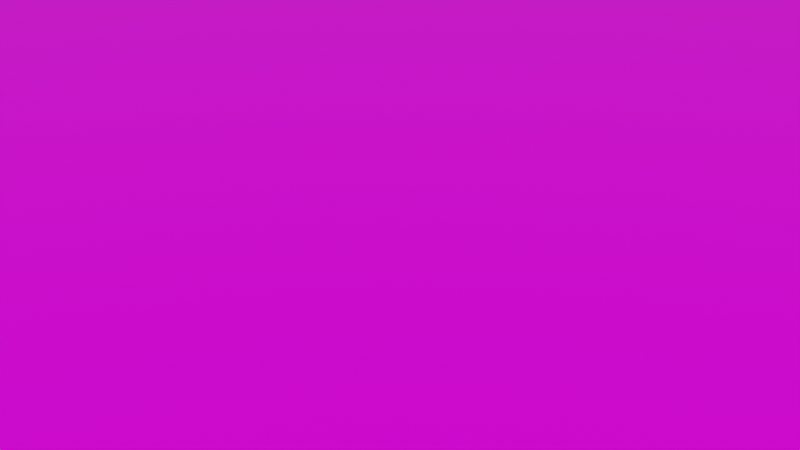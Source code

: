 # Source: arena-parcial-3.blend  (saved by Blender 2.92.15; exported with 4.5.12 LTS)
import bpy
from mathutils import Matrix  # noqa: F401  (used for matrix-valued properties, if any)

bpy.ops.wm.read_factory_settings(use_empty=True)
scene = bpy.context.scene
scene.name = 'Scene'

# ---- collections
col_collection = bpy.data.collections.new('Collection'); scene.collection.children.link(col_collection)

# ---- images (referenced by path relative to the original .blend; pixels are not part of the script)
import os
ASSET_DIR = os.environ.get("B2B_ASSET_DIR", "")  # directory of the original .blend (textures are referenced by path, not embedded)
HERE = os.path.dirname(os.path.abspath(__file__))  # packed textures are extracted next to this script under _unpacked/

def load_image(name, relpath, width, height, colorspace="sRGB"):
    """Load a texture the original file referenced (path relative to the .blend, or extracted next to this script)."""
    p = next((c for c in (os.path.join(HERE, relpath), os.path.join(ASSET_DIR, relpath)) if relpath and os.path.exists(c)), "")
    if p:
        img = bpy.data.images.load(p, check_existing=True)
        img.name = name
    else:  # same state as the original file: an image datablock whose file is absent (Cycles renders it pink)
        img = bpy.data.images.new(name, width, height)
        img.source = "FILE"
        img.filepath = "//" + (relpath or name)
    img.colorspace_settings.name = colorspace
    return img
img_floor_tiles_06_disp_8k_jpg = load_image('floor_tiles_06_disp_8k.jpg', 'Textures/floor_tiles_06_8k_jpg/floor_tiles_06_disp_8k.jpg', 1024, 1024, 'Non-Color')
img_floor_tiles_06_diff_8k_jpg = load_image('floor_tiles_06_diff_8k.jpg', 'Textures/floor_tiles_06_8k_jpg/floor_tiles_06_diff_8k.jpg', 1024, 1024, 'sRGB')
img_floor_tiles_06_spec_8k_jpg = load_image('floor_tiles_06_spec_8k.jpg', 'Textures/floor_tiles_06_8k_jpg/floor_tiles_06_spec_8k.jpg', 1024, 1024, 'Non-Color')
img_floor_tiles_06_rough_8k_jpg = load_image('floor_tiles_06_rough_8k.jpg', 'Textures/floor_tiles_06_8k_jpg/floor_tiles_06_rough_8k.jpg', 1024, 1024, 'Non-Color')
img_floor_tiles_06_nor_8k_jpg = load_image('floor_tiles_06_nor_8k.jpg', 'Textures/floor_tiles_06_8k_jpg/floor_tiles_06_nor_8k.jpg', 1024, 1024, 'Non-Color')

# ---- materials (node trees are filled in below, after node groups)
mat_material_004 = bpy.data.materials.new('Material.004')
mat_material_004.use_transparent_shadow = False

# ---- material node trees
mat_material_004.use_nodes = True; mat_material_004.node_tree.nodes.clear()
_N = mat_material_004.node_tree.nodes; _L = mat_material_004.node_tree.links
n0 = _N.new('NodeFrame'); n0.name = 'Frame'; n0.location = (-1205, 191)
n0.label = 'Mapping'
n0.width = 400
n1 = _N.new('NodeFrame'); n1.name = 'Frame.001'; n1.location = (-563, 391)
n1.label = 'Textures'
n1.width = 358
n2 = _N.new('ShaderNodeOutputMaterial'); n2.name = 'Material Output'; n2.location = (300, 300)
n3 = _N.new('ShaderNodeBsdfPrincipled'); n3.name = 'Principled BSDF'; n3.location = (10, 300)
n3.distribution = 'GGX'
n3.subsurface_method = 'BURLEY'
n3.inputs[3].default_value = 1.45
n3.inputs[27].default_value = (0.0, 0.0, 0.0, 1.0)
n3.inputs[28].default_value = 1.0
n4 = _N.new('ShaderNodeTexImage'); n4.name = 'Image Texture'; n4.location = (88, -1150)
n4.label = 'Displacement'
n4.image = img_floor_tiles_06_disp_8k_jpg
n5 = _N.new('ShaderNodeDisplacement'); n5.name = 'Displacement'; n5.location = (75, -399)
n5.inputs[1].default_value = 0.0
n5.inputs[2].default_value = 0.0
n6 = _N.new('ShaderNodeTexImage'); n6.name = 'Image Texture.001'; n6.location = (88, -30)
n6.label = 'Base Color'
n6.image = img_floor_tiles_06_diff_8k_jpg
n7 = _N.new('ShaderNodeTexImage'); n7.name = 'Image Texture.002'; n7.location = (88, -310)
n7.label = 'Specular'
n7.image = img_floor_tiles_06_spec_8k_jpg
n8 = _N.new('ShaderNodeTexImage'); n8.name = 'Image Texture.003'; n8.location = (88, -590)
n8.label = 'Roughness'
n8.image = img_floor_tiles_06_rough_8k_jpg
n9 = _N.new('ShaderNodeTexImage'); n9.name = 'Image Texture.004'; n9.location = (88, -870)
n9.label = 'Normal'
n9.image = img_floor_tiles_06_nor_8k_jpg
n10 = _N.new('ShaderNodeNormalMap'); n10.name = 'Normal Map'; n10.location = (-175, -479)
n11 = _N.new('ShaderNodeMapping'); n11.name = 'Mapping'; n11.location = (230, -30)
n11.inputs[1].default_value = (0.0, 16.8, 0.0)
n11.inputs[3].default_value = (16.0, 13.0, 1.0)
n12 = _N.new('NodeReroute'); n12.name = 'Reroute'; n12.location = (38, -700)
n12.width = 16
n12.socket_idname = 'NodeSocketVector'
n13 = _N.new('ShaderNodeTexCoord'); n13.name = 'Texture Coordinate'; n13.location = (30, -30)
n4.parent = n1
n6.parent = n1
n7.parent = n1
n8.parent = n1
n9.parent = n1
n11.parent = n0
n12.parent = n1
n13.parent = n0
_L.new(n3.outputs[0], n2.inputs[0])
_L.new(n4.outputs[0], n5.inputs[0])
_L.new(n5.outputs[0], n2.inputs[2])
_L.new(n6.outputs[0], n3.inputs[0])
_L.new(n7.outputs[0], n3.inputs[13])
_L.new(n8.outputs[0], n3.inputs[2])
_L.new(n9.outputs[0], n10.inputs[1])
_L.new(n10.outputs[0], n3.inputs[5])
_L.new(n12.outputs[0], n6.inputs[0])
_L.new(n12.outputs[0], n7.inputs[0])
_L.new(n12.outputs[0], n8.inputs[0])
_L.new(n12.outputs[0], n9.inputs[0])
_L.new(n12.outputs[0], n4.inputs[0])
_L.new(n11.outputs[0], n12.inputs[0])
_L.new(n13.outputs[2], n11.inputs[0])
n2.is_active_output = True

# ---- world
world_world = bpy.data.worlds.new('World'); scene.world = world_world
world_world.use_nodes = True; world_world.node_tree.nodes.clear()
_N = world_world.node_tree.nodes; _L = world_world.node_tree.links
n0 = _N.new('ShaderNodeOutputWorld'); n0.name = 'World Output'; n0.location = (300, 300)
n1 = _N.new('ShaderNodeBackground'); n1.name = 'Background'; n1.location = (10, 300)
n1.inputs[0].default_value = (0.05088, 0.05088, 0.05088, 1.0)
_L.new(n1.outputs[0], n0.inputs[0])
n0.is_active_output = True
world_world.color = (0.05088, 0.05088, 0.05088)
world_world.use_sun_shadow = False
world_world.sun_shadow_jitter_overblur = 0.0

# ---- cameras
cam_camera = bpy.data.cameras.new('Camera')
cam_camera.clip_end = 100.0
cam_camera.ortho_scale = 7.314

# ---- lights
light_light = bpy.data.lights.new('Light', 'SUN')
light_light.transmission_factor = 0.0
light_light.angle = 0.1993
light_light.energy = 3.0
light_light.shadow_soft_size = 0.1
light_light.shadow_cascade_max_distance = 1000.0

# ---- meshes
me_cube = bpy.data.meshes.new('Cube')
me_cube.from_pydata([(1.0, 1.0, -1.0), (1.0, -1.0, -1.0), (-1.0, 1.0, -1.0), (-1.0, -1.0, -1.0), (0.9462, 0.9462, 1.0), (1.0, 1.0, -1.0), (0.9462, -0.9462, 1.0), (1.0, -1.0, -1.0), (-0.9462, 0.9462, 1.0), (-1.0, 1.0, -1.0), (-0.9462, -0.9462, 1.0), (-1.0, -1.0, -1.0), (1.0, -1.0, 1.0), (-1.0, -1.0, 1.0), (1.0, 1.0, 1.0), (-1.0, 1.0, 1.0), (1.0, -1.0, 1.0), (-1.0, -1.0, 1.0), (1.0, 1.0, 1.0), (-1.0, 1.0, 1.0), (1.0, -1.0, 1.0), (-1.0, -1.0, 1.0), (1.0, 1.0, 1.0), (-1.0, 1.0, 1.0), (0.9462, -0.9462, 0.8998), (-0.9462, -0.9462, 0.8998), (0.9462, 0.9462, 0.8998), (-0.9462, 0.9462, 0.8998), (0.8824, 1.0, -1.0), (0.7647, 1.0, -1.0), (0.6471, 1.0, -1.0), (0.5294, 1.0, -1.0), (0.4118, 1.0, -1.0), (0.2941, 1.0, -1.0), (0.1765, 1.0, -1.0), (0.05882, 1.0, -1.0), (-0.05882, 1.0, -1.0), (-0.1765, 1.0, -1.0), (-0.2941, 1.0, -1.0), (-0.4118, 1.0, -1.0), (-0.5294, 1.0, -1.0), (-0.6471, 1.0, -1.0), (-0.7647, 1.0, -1.0), (-0.8824, 1.0, -1.0), (0.8824, -1.0, 1.0), (0.7647, -1.0, 1.0), (0.6471, -1.0, 1.0), (0.5294, -1.0, 1.0), (0.4118, -1.0, 1.0), (0.2941, -1.0, 1.0), (0.1765, -1.0, 1.0), (0.05882, -1.0, 1.0), (-0.05882, -1.0, 1.0), (-0.1765, -1.0, 1.0), (-0.2941, -1.0, 1.0), (-0.4118, -1.0, 1.0), (-0.5294, -1.0, 1.0), (-0.6471, -1.0, 1.0), (-0.7647, -1.0, 1.0), (-0.8824, -1.0, 1.0), (-0.8824, -1.0, -1.0), (-0.7647, -1.0, -1.0), (-0.6471, -1.0, -1.0), (-0.5294, -1.0, -1.0), (-0.4118, -1.0, -1.0), (-0.2941, -1.0, -1.0), (-0.1765, -1.0, -1.0), (-0.05882, -1.0, -1.0), (0.05882, -1.0, -1.0), (0.1765, -1.0, -1.0), (0.2941, -1.0, -1.0), (0.4118, -1.0, -1.0), (0.5294, -1.0, -1.0), (0.6471, -1.0, -1.0), (0.7647, -1.0, -1.0), (0.8824, -1.0, -1.0), (-0.8824, 1.0, 1.0), (-0.7647, 1.0, 1.0), (-0.6471, 1.0, 1.0), (-0.5294, 1.0, 1.0), (-0.4118, 1.0, 1.0), (-0.2941, 1.0, 1.0), (-0.1765, 1.0, 1.0), (-0.05882, 1.0, 1.0), (0.05882, 1.0, 1.0), (0.1765, 1.0, 1.0), (0.2941, 1.0, 1.0), (0.4118, 1.0, 1.0), (0.5294, 1.0, 1.0), (0.6471, 1.0, 1.0), (0.7647, 1.0, 1.0), (0.8824, 1.0, 1.0), (0.8824, -1.0, 1.0), (0.7647, -1.0, 1.0), (0.6471, -1.0, 1.0), (0.5294, -1.0, 1.0), (0.4118, -1.0, 1.0), (0.2941, -1.0, 1.0), (0.1765, -1.0, 1.0), (0.05882, -1.0, 1.0), (-0.05882, -1.0, 1.0), (-0.1765, -1.0, 1.0), (-0.2941, -1.0, 1.0), (-0.4118, -1.0, 1.0), (-0.5294, -1.0, 1.0), (-0.6471, -1.0, 1.0), (-0.7647, -1.0, 1.0), (-0.8824, -1.0, 1.0), (-0.8824, 1.0, 1.0), (-0.7647, 1.0, 1.0), (-0.6471, 1.0, 1.0), (-0.5294, 1.0, 1.0), (-0.4118, 1.0, 1.0), (-0.2941, 1.0, 1.0), (-0.1765, 1.0, 1.0), (-0.05882, 1.0, 1.0), (0.05882, 1.0, 1.0), (0.1765, 1.0, 1.0), (0.2941, 1.0, 1.0), (0.4118, 1.0, 1.0), (0.5294, 1.0, 1.0), (0.6471, 1.0, 1.0), (0.7647, 1.0, 1.0), (0.8824, 1.0, 1.0), (0.8824, -1.0, 1.0), (0.7647, -1.0, 1.0), (0.6471, -1.0, 1.0), (0.5294, -1.0, 1.0), (0.4118, -1.0, 1.0), (0.2941, -1.0, 1.0), (0.1765, -1.0, 1.0), (0.05882, -1.0, 1.0), (-0.05882, -1.0, 1.0), (-0.1765, -1.0, 1.0), (-0.2941, -1.0, 1.0), (-0.4118, -1.0, 1.0), (-0.5294, -1.0, 1.0), (-0.6471, -1.0, 1.0), (-0.7647, -1.0, 1.0), (-0.8824, -1.0, 1.0), (-0.8824, 1.0, 1.0), (-0.7647, 1.0, 1.0), (-0.6471, 1.0, 1.0), (-0.5294, 1.0, 1.0), (-0.4118, 1.0, 1.0), (-0.2941, 1.0, 1.0), (-0.1765, 1.0, 1.0), (-0.05882, 1.0, 1.0), (0.05882, 1.0, 1.0), (0.1765, 1.0, 1.0), (0.2941, 1.0, 1.0), (0.4118, 1.0, 1.0), (0.5294, 1.0, 1.0), (0.6471, 1.0, 1.0), (0.7647, 1.0, 1.0), (0.8824, 1.0, 1.0), (0.8349, -0.9462, 1.0), (0.7236, -0.9462, 1.0), (0.6122, -0.9462, 1.0), (0.5009, -0.9462, 1.0), (0.3896, -0.9462, 1.0), (0.2783, -0.9462, 1.0), (0.167, -0.9462, 1.0), (0.05566, -0.9462, 1.0), (-0.05566, -0.9462, 1.0), (-0.167, -0.9462, 1.0), (-0.2783, -0.9462, 1.0), (-0.3896, -0.9462, 1.0), (-0.5009, -0.9462, 1.0), (-0.6122, -0.9462, 1.0), (-0.7236, -0.9462, 1.0), (-0.8349, -0.9462, 1.0), (-0.8349, 0.9462, 1.0), (-0.7236, 0.9462, 1.0), (-0.6122, 0.9462, 1.0), (-0.5009, 0.9462, 1.0), (-0.3896, 0.9462, 1.0), (-0.2783, 0.9462, 1.0), (-0.167, 0.9462, 1.0), (-0.05566, 0.9462, 1.0), (0.05566, 0.9462, 1.0), (0.167, 0.9462, 1.0), (0.2783, 0.9462, 1.0), (0.3896, 0.9462, 1.0), (0.5009, 0.9462, 1.0), (0.6122, 0.9462, 1.0), (0.7236, 0.9462, 1.0), (0.8349, 0.9462, 1.0), (0.8349, -0.9462, 0.8998), (0.7236, -0.9462, 0.8998), (0.6122, -0.9462, 0.8998), (0.5009, -0.9462, 0.8998), (0.3896, -0.9462, 0.8998), (0.2783, -0.9462, 0.8998), (0.167, -0.9462, 0.8998), (0.05566, -0.9462, 0.8998), (-0.05566, -0.9462, 0.8998), (-0.167, -0.9462, 0.8998), (-0.2783, -0.9462, 0.8998), (-0.3896, -0.9462, 0.8998), (-0.5009, -0.9462, 0.8998), (-0.6122, -0.9462, 0.8998), (-0.7236, -0.9462, 0.8998), (-0.8349, -0.9462, 0.8998), (-0.8349, 0.9462, 0.8998), (-0.7236, 0.9462, 0.8998), (-0.6122, 0.9462, 0.8998), (-0.5009, 0.9462, 0.8998), (-0.3896, 0.9462, 0.8998), (-0.2783, 0.9462, 0.8998), (-0.167, 0.9462, 0.8998), (-0.05566, 0.9462, 0.8998), (0.05566, 0.9462, 0.8998), (0.167, 0.9462, 0.8998), (0.2783, 0.9462, 0.8998), (0.3896, 0.9462, 0.8998), (0.5009, 0.9462, 0.8998), (0.6122, 0.9462, 0.8998), (0.7236, 0.9462, 0.8998), (0.8349, 0.9462, 0.8998), (-1.0, 0.8571, -1.0), (-1.0, 0.7143, -1.0), (-1.0, 0.5714, -1.0), (-1.0, 0.4286, -1.0), (-1.0, 0.2857, -1.0), (-1.0, 0.1429, -1.0), (-1.0, 2.98e-08, -1.0), (-1.0, -0.1429, -1.0), (-1.0, -0.2857, -1.0), (-1.0, -0.4286, -1.0), (-1.0, -0.5714, -1.0), (-1.0, -0.7143, -1.0), (-1.0, -0.8571, -1.0), (1.0, 0.8571, 1.0), (1.0, 0.7143, 1.0), (1.0, 0.5714, 1.0), (1.0, 0.4286, 1.0), (1.0, 0.2857, 1.0), (1.0, 0.1429, 1.0), (1.0, 2.98e-08, 1.0), (1.0, -0.1429, 1.0), (1.0, -0.2857, 1.0), (1.0, -0.4286, 1.0), (1.0, -0.5714, 1.0), (1.0, -0.7143, 1.0), (1.0, -0.8571, 1.0), (-1.0, -0.8571, 1.0), (-1.0, -0.7143, 1.0), (-1.0, -0.5714, 1.0), (-1.0, -0.4286, 1.0), (-1.0, -0.2857, 1.0), (-1.0, -0.1429, 1.0), (-1.0, -2.98e-08, 1.0), (-1.0, 0.1429, 1.0), (-1.0, 0.2857, 1.0), (-1.0, 0.4286, 1.0), (-1.0, 0.5714, 1.0), (-1.0, 0.7143, 1.0), (-1.0, 0.8571, 1.0), (1.0, -0.8571, -1.0), (1.0, -0.7143, -1.0), (1.0, -0.5714, -1.0), (1.0, -0.4286, -1.0), (1.0, -0.2857, -1.0), (1.0, -0.1429, -1.0), (1.0, -2.98e-08, -1.0), (1.0, 0.1429, -1.0), (1.0, 0.2857, -1.0), (1.0, 0.4286, -1.0), (1.0, 0.5714, -1.0), (1.0, 0.7143, -1.0), (1.0, 0.8571, -1.0), (1.0, 0.8571, 1.0), (1.0, 0.7143, 1.0), (1.0, 0.5714, 1.0), (1.0, 0.4286, 1.0), (1.0, 0.2857, 1.0), (1.0, 0.1429, 1.0), (1.0, 2.98e-08, 1.0), (1.0, -0.1429, 1.0), (1.0, -0.2857, 1.0), (1.0, -0.4286, 1.0), (1.0, -0.5714, 1.0), (1.0, -0.7143, 1.0), (1.0, -0.8571, 1.0), (-1.0, -0.8571, 1.0), (-1.0, -0.7143, 1.0), (-1.0, -0.5714, 1.0), (-1.0, -0.4286, 1.0), (-1.0, -0.2857, 1.0), (-1.0, -0.1429, 1.0), (-1.0, -2.98e-08, 1.0), (-1.0, 0.1429, 1.0), (-1.0, 0.2857, 1.0), (-1.0, 0.4286, 1.0), (-1.0, 0.5714, 1.0), (-1.0, 0.7143, 1.0), (-1.0, 0.8571, 1.0), (1.0, 0.8571, 1.0), (1.0, 0.7143, 1.0), (1.0, 0.5714, 1.0), (1.0, 0.4286, 1.0), (1.0, 0.2857, 1.0), (1.0, 0.1429, 1.0), (1.0, 2.98e-08, 1.0), (1.0, -0.1429, 1.0), (1.0, -0.2857, 1.0), (1.0, -0.4286, 1.0), (1.0, -0.5714, 1.0), (1.0, -0.7143, 1.0), (1.0, -0.8571, 1.0), (-1.0, -0.8571, 1.0), (-1.0, -0.7143, 1.0), (-1.0, -0.5714, 1.0), (-1.0, -0.4286, 1.0), (-1.0, -0.2857, 1.0), (-1.0, -0.1429, 1.0), (-1.0, -2.98e-08, 1.0), (-1.0, 0.1429, 1.0), (-1.0, 0.2857, 1.0), (-1.0, 0.4286, 1.0), (-1.0, 0.5714, 1.0), (-1.0, 0.7143, 1.0), (-1.0, 0.8571, 1.0), (0.9462, 0.811, 1.0), (0.9462, 0.6759, 1.0), (0.9462, 0.5407, 1.0), (0.9462, 0.4055, 1.0), (0.9462, 0.2703, 1.0), (0.9462, 0.1352, 1.0), (0.9462, 0.0, 1.0), (0.9462, -0.1352, 1.0), (0.9462, -0.2703, 1.0), (0.9462, -0.4055, 1.0), (0.9462, -0.5407, 1.0), (0.9462, -0.6759, 1.0), (0.9462, -0.811, 1.0), (-0.9462, -0.811, 1.0), (-0.9462, -0.6759, 1.0), (-0.9462, -0.5407, 1.0), (-0.9462, -0.4055, 1.0), (-0.9462, -0.2703, 1.0), (-0.9462, -0.1352, 1.0), (-0.9462, 0.0, 1.0), (-0.9462, 0.1352, 1.0), (-0.9462, 0.2703, 1.0), (-0.9462, 0.4055, 1.0), (-0.9462, 0.5407, 1.0), (-0.9462, 0.6759, 1.0), (-0.9462, 0.811, 1.0), (0.9462, 0.811, 0.8998), (0.9462, 0.6759, 0.8998), (0.9462, 0.5407, 0.8998), (0.9462, 0.4055, 0.8998), (0.9462, 0.2703, 0.8998), (0.9462, 0.1352, 0.8998), (0.9462, 0.0, 0.8998), (0.9462, -0.1352, 0.8998), (0.9462, -0.2703, 0.8998), (0.9462, -0.4055, 0.8998), (0.9462, -0.5407, 0.8998), (0.9462, -0.6759, 0.8998), (0.9462, -0.811, 0.8998), (-0.9462, -0.811, 0.8998), (-0.9462, -0.6759, 0.8998), (-0.9462, -0.5407, 0.8998), (-0.9462, -0.4055, 0.8998), (-0.9462, -0.2703, 0.8998), (-0.9462, -0.1352, 0.8998), (-0.9462, 0.0, 0.8998), (-0.9462, 0.1352, 0.8998), (-0.9462, 0.2703, 0.8998), (-0.9462, 0.4055, 0.8998), (-0.9462, 0.5407, 0.8998), (-0.9462, 0.6759, 0.8998), (-0.9462, 0.811, 0.8998), (0.8349, 0.811, 0.8998), (0.8349, 0.6759, 0.8998), (0.8349, 0.5407, 0.8998), (0.8349, 0.4055, 0.8998), (0.8349, 0.2703, 0.8998), (0.8349, 0.1352, 0.8998), (0.8349, 0.0, 0.8998), (0.8349, -0.1352, 0.8998), (0.8349, -0.2703, 0.8998), (0.8349, -0.4055, 0.8998), (0.8349, -0.5407, 0.8998), (0.8349, -0.6759, 0.8998), (0.8349, -0.811, 0.8998), (0.7236, 0.811, 0.8998), (0.7236, 0.6759, 0.8998), (0.7236, 0.5407, 0.8998), (0.7236, 0.4055, 0.8998), (0.7236, 0.2703, 0.8998), (0.7236, 0.1352, 0.8998), (0.7236, 0.0, 0.8998), (0.7236, -0.1352, 0.8998), (0.7236, -0.2703, 0.8998), (0.7236, -0.4055, 0.8998), (0.7236, -0.5407, 0.8998), (0.7236, -0.6759, 0.8998), (0.7236, -0.811, 0.8998), (0.6122, 0.811, 0.8998), (0.6122, 0.6759, 0.8998), (0.6122, 0.5407, 0.8998), (0.6122, 0.4055, 0.8998), (0.6122, 0.2703, 0.8998), (0.6122, 0.1352, 0.8998), (0.6122, 0.0, 0.8998), (0.6122, -0.1352, 0.8998), (0.6122, -0.2703, 0.8998), (0.6122, -0.4055, 0.8998), (0.6122, -0.5407, 0.8998), (0.6122, -0.6759, 0.8998), (0.6122, -0.811, 0.8998), (0.5009, 0.811, 0.8998), (0.5009, 0.6759, 0.8998), (0.5009, 0.5407, 0.8998), (0.5009, 0.4055, 0.8998), (0.5009, 0.2703, 0.8998), (0.5009, 0.1352, 0.8998), (0.5009, 0.0, 0.8998), (0.5009, -0.1352, 0.8998), (0.5009, -0.2703, 0.8998), (0.5009, -0.4055, 0.8998), (0.5009, -0.5407, 0.8998), (0.5009, -0.6759, 0.8998), (0.5009, -0.811, 0.8998), (0.3896, 0.811, 0.8998), (0.3896, 0.6759, 0.8998), (0.3896, 0.5407, 0.8998), (0.3896, 0.4055, 0.8998), (0.3896, 0.2703, 0.8998), (0.3896, 0.1352, 0.8998), (0.3896, 0.0, 0.8998), (0.3896, -0.1352, 0.8998), (0.3896, -0.2703, 0.8998), (0.3896, -0.4055, 0.8998), (0.3896, -0.5407, 0.8998), (0.3896, -0.6759, 0.8998), (0.3896, -0.811, 0.8998), (0.2783, 0.811, 0.8998), (0.2783, 0.6759, 0.8998), (0.2783, 0.5407, 0.8998), (0.2783, 0.4055, 0.8998), (0.2783, 0.2703, 0.8998), (0.2783, 0.1352, 0.8998), (0.2783, 0.0, 0.8998), (0.2783, -0.1352, 0.8998), (0.2783, -0.2703, 0.8998), (0.2783, -0.4055, 0.8998), (0.2783, -0.5407, 0.8998), (0.2783, -0.6759, 0.8998), (0.2783, -0.811, 0.8998), (0.167, 0.811, 0.8998), (0.167, 0.6759, 0.8998), (0.167, 0.5407, 0.8998), (0.167, 0.4055, 0.8998), (0.167, 0.2703, 0.8998), (0.167, 0.1352, 0.8998), (0.167, 0.0, 0.8998), (0.167, -0.1352, 0.8998), (0.167, -0.2703, 0.8998), (0.167, -0.4055, 0.8998), (0.167, -0.5407, 0.8998), (0.167, -0.6759, 0.8998), (0.167, -0.811, 0.8998), (0.05566, 0.811, 0.8998), (0.05566, 0.6759, 0.8998), (0.05566, 0.5407, 0.8998), (0.05566, 0.4055, 0.8998), (0.05566, 0.2703, 0.8998), (0.05566, 0.1352, 0.8998), (0.05566, 0.0, 0.8998), (0.05566, -0.1352, 0.8998), (0.05566, -0.2703, 0.8998), (0.05566, -0.4055, 0.8998), (0.05566, -0.5407, 0.8998), (0.05566, -0.6759, 0.8998), (0.05566, -0.811, 0.8998), (-0.05566, 0.811, 0.8998), (-0.05566, 0.6759, 0.8998), (-0.05566, 0.5407, 0.8998), (-0.05566, 0.4055, 0.8998), (-0.05566, 0.2703, 0.8998), (-0.05566, 0.1352, 0.8998), (-0.05566, 0.0, 0.8998), (-0.05566, -0.1352, 0.8998), (-0.05566, -0.2703, 0.8998), (-0.05566, -0.4055, 0.8998), (-0.05566, -0.5407, 0.8998), (-0.05566, -0.6759, 0.8998), (-0.05566, -0.811, 0.8998), (-0.167, 0.811, 0.8998), (-0.167, 0.6759, 0.8998), (-0.167, 0.5407, 0.8998), (-0.167, 0.4055, 0.8998), (-0.167, 0.2703, 0.8998), (-0.167, 0.1352, 0.8998), (-0.167, 0.0, 0.8998), (-0.167, -0.1352, 0.8998), (-0.167, -0.2703, 0.8998), (-0.167, -0.4055, 0.8998), (-0.167, -0.5407, 0.8998), (-0.167, -0.6759, 0.8998), (-0.167, -0.811, 0.8998), (-0.2783, 0.811, 0.8998), (-0.2783, 0.6759, 0.8998), (-0.2783, 0.5407, 0.8998), (-0.2783, 0.4055, 0.8998), (-0.2783, 0.2703, 0.8998), (-0.2783, 0.1352, 0.8998), (-0.2783, 0.0, 0.8998), (-0.2783, -0.1352, 0.8998), (-0.2783, -0.2703, 0.8998), (-0.2783, -0.4055, 0.8998), (-0.2783, -0.5407, 0.8998), (-0.2783, -0.6759, 0.8998), (-0.2783, -0.811, 0.8998), (-0.3896, 0.811, 0.8998), (-0.3896, 0.6759, 0.8998), (-0.3896, 0.5407, 0.8998), (-0.3896, 0.4055, 0.8998), (-0.3896, 0.2703, 0.8998), (-0.3896, 0.1352, 0.8998), (-0.3896, 0.0, 0.8998), (-0.3896, -0.1352, 0.8998), (-0.3896, -0.2703, 0.8998), (-0.3896, -0.4055, 0.8998), (-0.3896, -0.5407, 0.8998), (-0.3896, -0.6759, 0.8998), (-0.3896, -0.811, 0.8998), (-0.5009, 0.811, 0.8998), (-0.5009, 0.6759, 0.8998), (-0.5009, 0.5407, 0.8998), (-0.5009, 0.4055, 0.8998), (-0.5009, 0.2703, 0.8998), (-0.5009, 0.1352, 0.8998), (-0.5009, 0.0, 0.8998), (-0.5009, -0.1352, 0.8998), (-0.5009, -0.2703, 0.8998), (-0.5009, -0.4055, 0.8998), (-0.5009, -0.5407, 0.8998), (-0.5009, -0.6759, 0.8998), (-0.5009, -0.811, 0.8998), (-0.6122, 0.811, 0.8998), (-0.6122, 0.6759, 0.8998), (-0.6122, 0.5407, 0.8998), (-0.6122, 0.4055, 0.8998), (-0.6122, 0.2703, 0.8998), (-0.6122, 0.1352, 0.8998), (-0.6122, 0.0, 0.8998), (-0.6122, -0.1352, 0.8998), (-0.6122, -0.2703, 0.8998), (-0.6122, -0.4055, 0.8998), (-0.6122, -0.5407, 0.8998), (-0.6122, -0.6759, 0.8998), (-0.6122, -0.811, 0.8998), (-0.7236, 0.811, 0.8998), (-0.7236, 0.6759, 0.8998), (-0.7236, 0.5407, 0.8998), (-0.7236, 0.4055, 0.8998), (-0.7236, 0.2703, 0.8998), (-0.7236, 0.1352, 0.8998), (-0.7236, 0.0, 0.8998), (-0.7236, -0.1352, 0.8998), (-0.7236, -0.2703, 0.8998), (-0.7236, -0.4055, 0.8998), (-0.7236, -0.5407, 0.8998), (-0.7236, -0.6759, 0.8998), (-0.7236, -0.811, 0.8998), (-0.8349, 0.811, 0.8998), (-0.8349, 0.6759, 0.8998), (-0.8349, 0.5407, 0.8998), (-0.8349, 0.4055, 0.8998), (-0.8349, 0.2703, 0.8998), (-0.8349, 0.1352, 0.8998), (-0.8349, 0.0, 0.8998), (-0.8349, -0.1352, 0.8998), (-0.8349, -0.2703, 0.8998), (-0.8349, -0.4055, 0.8998), (-0.8349, -0.5407, 0.8998), (-0.8349, -0.6759, 0.8998), (-0.8349, -0.811, 0.8998), (-0.8824, 0.8571, -1.0), (-0.8824, 0.7143, -1.0), (-0.8824, 0.5714, -1.0), (-0.8824, 0.4286, -1.0), (-0.8824, 0.2857, -1.0), (-0.8824, 0.1429, -1.0), (-0.8824, 2.98e-08, -1.0), (-0.8824, -0.1429, -1.0), (-0.8824, -0.2857, -1.0), (-0.8824, -0.4286, -1.0), (-0.8824, -0.5714, -1.0), (-0.8824, -0.7143, -1.0), (-0.8824, -0.8571, -1.0), (-0.7647, 0.8571, -1.0), (-0.7647, 0.7143, -1.0), (-0.7647, 0.5714, -1.0), (-0.7647, 0.4286, -1.0), (-0.7647, 0.2857, -1.0), (-0.7647, 0.1429, -1.0), (-0.7647, 2.98e-08, -1.0), (-0.7647, -0.1429, -1.0), (-0.7647, -0.2857, -1.0), (-0.7647, -0.4286, -1.0), (-0.7647, -0.5714, -1.0), (-0.7647, -0.7143, -1.0), (-0.7647, -0.8571, -1.0), (-0.6471, 0.8571, -1.0), (-0.6471, 0.7143, -1.0), (-0.6471, 0.5714, -1.0), (-0.6471, 0.4286, -1.0), (-0.6471, 0.2857, -1.0), (-0.6471, 0.1429, -1.0), (-0.6471, 2.98e-08, -1.0), (-0.6471, -0.1429, -1.0), (-0.6471, -0.2857, -1.0), (-0.6471, -0.4286, -1.0), (-0.6471, -0.5714, -1.0), (-0.6471, -0.7143, -1.0), (-0.6471, -0.8571, -1.0), (-0.5294, 0.8571, -1.0), (-0.5294, 0.7143, -1.0), (-0.5294, 0.5714, -1.0), (-0.5294, 0.4286, -1.0), (-0.5294, 0.2857, -1.0), (-0.5294, 0.1429, -1.0), (-0.5294, 2.98e-08, -1.0), (-0.5294, -0.1429, -1.0), (-0.5294, -0.2857, -1.0), (-0.5294, -0.4286, -1.0), (-0.5294, -0.5714, -1.0), (-0.5294, -0.7143, -1.0), (-0.5294, -0.8571, -1.0), (-0.4118, 0.8571, -1.0), (-0.4118, 0.7143, -1.0), (-0.4118, 0.5714, -1.0), (-0.4118, 0.4286, -1.0), (-0.4118, 0.2857, -1.0), (-0.4118, 0.1429, -1.0), (-0.4118, 2.98e-08, -1.0), (-0.4118, -0.1429, -1.0), (-0.4118, -0.2857, -1.0), (-0.4118, -0.4286, -1.0), (-0.4118, -0.5714, -1.0), (-0.4118, -0.7143, -1.0), (-0.4118, -0.8571, -1.0), (-0.2941, 0.8571, -1.0), (-0.2941, 0.7143, -1.0), (-0.2941, 0.5714, -1.0), (-0.2941, 0.4286, -1.0), (-0.2941, 0.2857, -1.0), (-0.2941, 0.1429, -1.0), (-0.2941, 2.98e-08, -1.0), (-0.2941, -0.1429, -1.0), (-0.2941, -0.2857, -1.0), (-0.2941, -0.4286, -1.0), (-0.2941, -0.5714, -1.0), (-0.2941, -0.7143, -1.0), (-0.2941, -0.8571, -1.0), (-0.1765, 0.8571, -1.0), (-0.1765, 0.7143, -1.0), (-0.1765, 0.5714, -1.0), (-0.1765, 0.4286, -1.0), (-0.1765, 0.2857, -1.0), (-0.1765, 0.1429, -1.0), (-0.1765, 2.98e-08, -1.0), (-0.1765, -0.1429, -1.0), (-0.1765, -0.2857, -1.0), (-0.1765, -0.4286, -1.0), (-0.1765, -0.5714, -1.0), (-0.1765, -0.7143, -1.0), (-0.1765, -0.8571, -1.0), (-0.05882, 0.8571, -1.0), (-0.05882, 0.7143, -1.0), (-0.05882, 0.5714, -1.0), (-0.05882, 0.4286, -1.0), (-0.05882, 0.2857, -1.0), (-0.05882, 0.1429, -1.0), (-0.05882, 2.98e-08, -1.0), (-0.05882, -0.1429, -1.0), (-0.05882, -0.2857, -1.0), (-0.05882, -0.4286, -1.0), (-0.05882, -0.5714, -1.0), (-0.05882, -0.7143, -1.0), (-0.05882, -0.8571, -1.0), (0.05882, 0.8571, -1.0), (0.05882, 0.7143, -1.0), (0.05882, 0.5714, -1.0), (0.05882, 0.4286, -1.0), (0.05882, 0.2857, -1.0), (0.05882, 0.1429, -1.0), (0.05882, 2.98e-08, -1.0), (0.05882, -0.1429, -1.0), (0.05882, -0.2857, -1.0), (0.05882, -0.4286, -1.0), (0.05882, -0.5714, -1.0), (0.05882, -0.7143, -1.0), (0.05882, -0.8571, -1.0), (0.1765, 0.8571, -1.0), (0.1765, 0.7143, -1.0), (0.1765, 0.5714, -1.0), (0.1765, 0.4286, -1.0), (0.1765, 0.2857, -1.0), (0.1765, 0.1429, -1.0), (0.1765, 2.98e-08, -1.0), (0.1765, -0.1429, -1.0), (0.1765, -0.2857, -1.0), (0.1765, -0.4286, -1.0), (0.1765, -0.5714, -1.0), (0.1765, -0.7143, -1.0), (0.1765, -0.8571, -1.0), (0.2941, 0.8571, -1.0), (0.2941, 0.7143, -1.0), (0.2941, 0.5714, -1.0), (0.2941, 0.4286, -1.0), (0.2941, 0.2857, -1.0), (0.2941, 0.1429, -1.0), (0.2941, 2.98e-08, -1.0), (0.2941, -0.1429, -1.0), (0.2941, -0.2857, -1.0), (0.2941, -0.4286, -1.0), (0.2941, -0.5714, -1.0), (0.2941, -0.7143, -1.0), (0.2941, -0.8571, -1.0), (0.4118, 0.8571, -1.0), (0.4118, 0.7143, -1.0), (0.4118, 0.5714, -1.0), (0.4118, 0.4286, -1.0), (0.4118, 0.2857, -1.0), (0.4118, 0.1429, -1.0), (0.4118, 2.98e-08, -1.0), (0.4118, -0.1429, -1.0), (0.4118, -0.2857, -1.0), (0.4118, -0.4286, -1.0), (0.4118, -0.5714, -1.0), (0.4118, -0.7143, -1.0), (0.4118, -0.8571, -1.0), (0.5294, 0.8571, -1.0), (0.5294, 0.7143, -1.0), (0.5294, 0.5714, -1.0), (0.5294, 0.4286, -1.0), (0.5294, 0.2857, -1.0), (0.5294, 0.1429, -1.0), (0.5294, 2.98e-08, -1.0), (0.5294, -0.1429, -1.0), (0.5294, -0.2857, -1.0), (0.5294, -0.4286, -1.0), (0.5294, -0.5714, -1.0), (0.5294, -0.7143, -1.0), (0.5294, -0.8571, -1.0), (0.6471, 0.8571, -1.0), (0.6471, 0.7143, -1.0), (0.6471, 0.5714, -1.0), (0.6471, 0.4286, -1.0), (0.6471, 0.2857, -1.0), (0.6471, 0.1429, -1.0), (0.6471, 2.98e-08, -1.0), (0.6471, -0.1429, -1.0), (0.6471, -0.2857, -1.0), (0.6471, -0.4286, -1.0), (0.6471, -0.5714, -1.0), (0.6471, -0.7143, -1.0), (0.6471, -0.8571, -1.0), (0.7647, 0.8571, -1.0), (0.7647, 0.7143, -1.0), (0.7647, 0.5714, -1.0), (0.7647, 0.4286, -1.0), (0.7647, 0.2857, -1.0), (0.7647, 0.1429, -1.0), (0.7647, 2.98e-08, -1.0), (0.7647, -0.1429, -1.0), (0.7647, -0.2857, -1.0), (0.7647, -0.4286, -1.0), (0.7647, -0.5714, -1.0), (0.7647, -0.7143, -1.0), (0.7647, -0.8571, -1.0), (0.8824, 0.8571, -1.0), (0.8824, 0.7143, -1.0), (0.8824, 0.5714, -1.0), (0.8824, 0.4286, -1.0), (0.8824, 0.2857, -1.0), (0.8824, 0.1429, -1.0), (0.8824, 2.98e-08, -1.0), (0.8824, -0.1429, -1.0), (0.8824, -0.2857, -1.0), (0.8824, -0.4286, -1.0), (0.8824, -0.5714, -1.0), (0.8824, -0.7143, -1.0), (0.8824, -0.8571, -1.0)], [], [(2, 3, 1, 0), (324, 4, 26, 350), (60, 59, 13, 11), (220, 258, 15, 9), (791, 259, 7, 75), (259, 245, 12, 7), (28, 91, 14, 5), (107, 17, 13, 59), (284, 16, 12, 245), (297, 19, 15, 258), (123, 18, 14, 91), (139, 21, 17, 107), (310, 20, 16, 284), (323, 23, 19, 297), (155, 22, 18, 123), (171, 10, 21, 139), (336, 6, 20, 310), (349, 8, 23, 323), (187, 4, 22, 155), (583, 363, 25, 203), (337, 10, 25, 363), (156, 6, 24, 188), (172, 8, 27, 204), (4, 187, 219, 26), (187, 186, 218, 219), (186, 185, 217, 218), (185, 184, 216, 217), (184, 183, 215, 216), (183, 182, 214, 215), (182, 181, 213, 214), (181, 180, 212, 213), (180, 179, 211, 212), (179, 178, 210, 211), (178, 177, 209, 210), (177, 176, 208, 209), (176, 175, 207, 208), (175, 174, 206, 207), (174, 173, 205, 206), (173, 172, 204, 205), (10, 171, 203, 25), (171, 170, 202, 203), (170, 169, 201, 202), (169, 168, 200, 201), (168, 167, 199, 200), (167, 166, 198, 199), (166, 165, 197, 198), (165, 164, 196, 197), (164, 163, 195, 196), (163, 162, 194, 195), (162, 161, 193, 194), (161, 160, 192, 193), (160, 159, 191, 192), (159, 158, 190, 191), (158, 157, 189, 190), (157, 156, 188, 189), (362, 388, 188, 24), (388, 401, 189, 188), (401, 414, 190, 189), (414, 427, 191, 190), (427, 440, 192, 191), (440, 453, 193, 192), (453, 466, 194, 193), (466, 479, 195, 194), (479, 492, 196, 195), (492, 505, 197, 196), (505, 518, 198, 197), (518, 531, 199, 198), (531, 544, 200, 199), (544, 557, 201, 200), (557, 570, 202, 201), (570, 583, 203, 202), (8, 172, 140, 23), (172, 173, 141, 140), (173, 174, 142, 141), (174, 175, 143, 142), (175, 176, 144, 143), (176, 177, 145, 144), (177, 178, 146, 145), (178, 179, 147, 146), (179, 180, 148, 147), (180, 181, 149, 148), (181, 182, 150, 149), (182, 183, 151, 150), (183, 184, 152, 151), (184, 185, 153, 152), (185, 186, 154, 153), (186, 187, 155, 154), (6, 156, 124, 20), (156, 157, 125, 124), (157, 158, 126, 125), (158, 159, 127, 126), (159, 160, 128, 127), (160, 161, 129, 128), (161, 162, 130, 129), (162, 163, 131, 130), (163, 164, 132, 131), (164, 165, 133, 132), (165, 166, 134, 133), (166, 167, 135, 134), (167, 168, 136, 135), (168, 169, 137, 136), (169, 170, 138, 137), (170, 171, 139, 138), (23, 140, 108, 19), (140, 141, 109, 108), (141, 142, 110, 109), (142, 143, 111, 110), (143, 144, 112, 111), (144, 145, 113, 112), (145, 146, 114, 113), (146, 147, 115, 114), (147, 148, 116, 115), (148, 149, 117, 116), (149, 150, 118, 117), (150, 151, 119, 118), (151, 152, 120, 119), (152, 153, 121, 120), (153, 154, 122, 121), (154, 155, 123, 122), (20, 124, 92, 16), (124, 125, 93, 92), (125, 126, 94, 93), (126, 127, 95, 94), (127, 128, 96, 95), (128, 129, 97, 96), (129, 130, 98, 97), (130, 131, 99, 98), (131, 132, 100, 99), (132, 133, 101, 100), (133, 134, 102, 101), (134, 135, 103, 102), (135, 136, 104, 103), (136, 137, 105, 104), (137, 138, 106, 105), (138, 139, 107, 106), (19, 108, 76, 15), (108, 109, 77, 76), (109, 110, 78, 77), (110, 111, 79, 78), (111, 112, 80, 79), (112, 113, 81, 80), (113, 114, 82, 81), (114, 115, 83, 82), (115, 116, 84, 83), (116, 117, 85, 84), (117, 118, 86, 85), (118, 119, 87, 86), (119, 120, 88, 87), (120, 121, 89, 88), (121, 122, 90, 89), (122, 123, 91, 90), (16, 92, 44, 12), (92, 93, 45, 44), (93, 94, 46, 45), (94, 95, 47, 46), (95, 96, 48, 47), (96, 97, 49, 48), (97, 98, 50, 49), (98, 99, 51, 50), (99, 100, 52, 51), (100, 101, 53, 52), (101, 102, 54, 53), (102, 103, 55, 54), (103, 104, 56, 55), (104, 105, 57, 56), (105, 106, 58, 57), (106, 107, 59, 58), (9, 15, 76, 43), (43, 76, 77, 42), (42, 77, 78, 41), (41, 78, 79, 40), (40, 79, 80, 39), (39, 80, 81, 38), (38, 81, 82, 37), (37, 82, 83, 36), (36, 83, 84, 35), (35, 84, 85, 34), (34, 85, 86, 33), (33, 86, 87, 32), (32, 87, 88, 31), (31, 88, 89, 30), (30, 89, 90, 29), (29, 90, 91, 28), (232, 596, 60, 11), (596, 609, 61, 60), (609, 622, 62, 61), (622, 635, 63, 62), (635, 648, 64, 63), (648, 661, 65, 64), (661, 674, 66, 65), (674, 687, 67, 66), (687, 700, 68, 67), (700, 713, 69, 68), (713, 726, 70, 69), (726, 739, 71, 70), (739, 752, 72, 71), (752, 765, 73, 72), (765, 778, 74, 73), (778, 791, 75, 74), (7, 12, 44, 75), (75, 44, 45, 74), (74, 45, 46, 73), (73, 46, 47, 72), (72, 47, 48, 71), (71, 48, 49, 70), (70, 49, 50, 69), (69, 50, 51, 68), (68, 51, 52, 67), (67, 52, 53, 66), (66, 53, 54, 65), (65, 54, 55, 64), (64, 55, 56, 63), (63, 56, 57, 62), (62, 57, 58, 61), (61, 58, 59, 60), (29, 28, 779, 766), (766, 779, 780, 767), (767, 780, 781, 768), (768, 781, 782, 769), (769, 782, 783, 770), (770, 783, 784, 771), (771, 784, 785, 772), (772, 785, 786, 773), (773, 786, 787, 774), (774, 787, 788, 775), (775, 788, 789, 776), (776, 789, 790, 777), (777, 790, 791, 778), (30, 29, 766, 753), (753, 766, 767, 754), (754, 767, 768, 755), (755, 768, 769, 756), (756, 769, 770, 757), (757, 770, 771, 758), (758, 771, 772, 759), (759, 772, 773, 760), (760, 773, 774, 761), (761, 774, 775, 762), (762, 775, 776, 763), (763, 776, 777, 764), (764, 777, 778, 765), (31, 30, 753, 740), (740, 753, 754, 741), (741, 754, 755, 742), (742, 755, 756, 743), (743, 756, 757, 744), (744, 757, 758, 745), (745, 758, 759, 746), (746, 759, 760, 747), (747, 760, 761, 748), (748, 761, 762, 749), (749, 762, 763, 750), (750, 763, 764, 751), (751, 764, 765, 752), (32, 31, 740, 727), (727, 740, 741, 728), (728, 741, 742, 729), (729, 742, 743, 730), (730, 743, 744, 731), (731, 744, 745, 732), (732, 745, 746, 733), (733, 746, 747, 734), (734, 747, 748, 735), (735, 748, 749, 736), (736, 749, 750, 737), (737, 750, 751, 738), (738, 751, 752, 739), (33, 32, 727, 714), (714, 727, 728, 715), (715, 728, 729, 716), (716, 729, 730, 717), (717, 730, 731, 718), (718, 731, 732, 719), (719, 732, 733, 720), (720, 733, 734, 721), (721, 734, 735, 722), (722, 735, 736, 723), (723, 736, 737, 724), (724, 737, 738, 725), (725, 738, 739, 726), (34, 33, 714, 701), (701, 714, 715, 702), (702, 715, 716, 703), (703, 716, 717, 704), (704, 717, 718, 705), (705, 718, 719, 706), (706, 719, 720, 707), (707, 720, 721, 708), (708, 721, 722, 709), (709, 722, 723, 710), (710, 723, 724, 711), (711, 724, 725, 712), (712, 725, 726, 713), (35, 34, 701, 688), (688, 701, 702, 689), (689, 702, 703, 690), (690, 703, 704, 691), (691, 704, 705, 692), (692, 705, 706, 693), (693, 706, 707, 694), (694, 707, 708, 695), (695, 708, 709, 696), (696, 709, 710, 697), (697, 710, 711, 698), (698, 711, 712, 699), (699, 712, 713, 700), (36, 35, 688, 675), (675, 688, 689, 676), (676, 689, 690, 677), (677, 690, 691, 678), (678, 691, 692, 679), (679, 692, 693, 680), (680, 693, 694, 681), (681, 694, 695, 682), (682, 695, 696, 683), (683, 696, 697, 684), (684, 697, 698, 685), (685, 698, 699, 686), (686, 699, 700, 687), (37, 36, 675, 662), (662, 675, 676, 663), (663, 676, 677, 664), (664, 677, 678, 665), (665, 678, 679, 666), (666, 679, 680, 667), (667, 680, 681, 668), (668, 681, 682, 669), (669, 682, 683, 670), (670, 683, 684, 671), (671, 684, 685, 672), (672, 685, 686, 673), (673, 686, 687, 674), (38, 37, 662, 649), (649, 662, 663, 650), (650, 663, 664, 651), (651, 664, 665, 652), (652, 665, 666, 653), (653, 666, 667, 654), (654, 667, 668, 655), (655, 668, 669, 656), (656, 669, 670, 657), (657, 670, 671, 658), (658, 671, 672, 659), (659, 672, 673, 660), (660, 673, 674, 661), (39, 38, 649, 636), (636, 649, 650, 637), (637, 650, 651, 638), (638, 651, 652, 639), (639, 652, 653, 640), (640, 653, 654, 641), (641, 654, 655, 642), (642, 655, 656, 643), (643, 656, 657, 644), (644, 657, 658, 645), (645, 658, 659, 646), (646, 659, 660, 647), (647, 660, 661, 648), (40, 39, 636, 623), (623, 636, 637, 624), (624, 637, 638, 625), (625, 638, 639, 626), (626, 639, 640, 627), (627, 640, 641, 628), (628, 641, 642, 629), (629, 642, 643, 630), (630, 643, 644, 631), (631, 644, 645, 632), (632, 645, 646, 633), (633, 646, 647, 634), (634, 647, 648, 635), (41, 40, 623, 610), (610, 623, 624, 611), (611, 624, 625, 612), (612, 625, 626, 613), (613, 626, 627, 614), (614, 627, 628, 615), (615, 628, 629, 616), (616, 629, 630, 617), (617, 630, 631, 618), (618, 631, 632, 619), (619, 632, 633, 620), (620, 633, 634, 621), (621, 634, 635, 622), (42, 41, 610, 597), (597, 610, 611, 598), (598, 611, 612, 599), (599, 612, 613, 600), (600, 613, 614, 601), (601, 614, 615, 602), (602, 615, 616, 603), (603, 616, 617, 604), (604, 617, 618, 605), (605, 618, 619, 606), (606, 619, 620, 607), (607, 620, 621, 608), (608, 621, 622, 609), (43, 42, 597, 584), (584, 597, 598, 585), (585, 598, 599, 586), (586, 599, 600, 587), (587, 600, 601, 588), (588, 601, 602, 589), (589, 602, 603, 590), (590, 603, 604, 591), (591, 604, 605, 592), (592, 605, 606, 593), (593, 606, 607, 594), (594, 607, 608, 595), (595, 608, 609, 596), (9, 43, 584, 220), (220, 584, 585, 221), (221, 585, 586, 222), (222, 586, 587, 223), (223, 587, 588, 224), (224, 588, 589, 225), (225, 589, 590, 226), (226, 590, 591, 227), (227, 591, 592, 228), (228, 592, 593, 229), (229, 593, 594, 230), (230, 594, 595, 231), (231, 595, 596, 232), (205, 204, 571, 558), (558, 571, 572, 559), (559, 572, 573, 560), (560, 573, 574, 561), (561, 574, 575, 562), (562, 575, 576, 563), (563, 576, 577, 564), (564, 577, 578, 565), (565, 578, 579, 566), (566, 579, 580, 567), (567, 580, 581, 568), (568, 581, 582, 569), (569, 582, 583, 570), (206, 205, 558, 545), (545, 558, 559, 546), (546, 559, 560, 547), (547, 560, 561, 548), (548, 561, 562, 549), (549, 562, 563, 550), (550, 563, 564, 551), (551, 564, 565, 552), (552, 565, 566, 553), (553, 566, 567, 554), (554, 567, 568, 555), (555, 568, 569, 556), (556, 569, 570, 557), (207, 206, 545, 532), (532, 545, 546, 533), (533, 546, 547, 534), (534, 547, 548, 535), (535, 548, 549, 536), (536, 549, 550, 537), (537, 550, 551, 538), (538, 551, 552, 539), (539, 552, 553, 540), (540, 553, 554, 541), (541, 554, 555, 542), (542, 555, 556, 543), (543, 556, 557, 544), (208, 207, 532, 519), (519, 532, 533, 520), (520, 533, 534, 521), (521, 534, 535, 522), (522, 535, 536, 523), (523, 536, 537, 524), (524, 537, 538, 525), (525, 538, 539, 526), (526, 539, 540, 527), (527, 540, 541, 528), (528, 541, 542, 529), (529, 542, 543, 530), (530, 543, 544, 531), (209, 208, 519, 506), (506, 519, 520, 507), (507, 520, 521, 508), (508, 521, 522, 509), (509, 522, 523, 510), (510, 523, 524, 511), (511, 524, 525, 512), (512, 525, 526, 513), (513, 526, 527, 514), (514, 527, 528, 515), (515, 528, 529, 516), (516, 529, 530, 517), (517, 530, 531, 518), (210, 209, 506, 493), (493, 506, 507, 494), (494, 507, 508, 495), (495, 508, 509, 496), (496, 509, 510, 497), (497, 510, 511, 498), (498, 511, 512, 499), (499, 512, 513, 500), (500, 513, 514, 501), (501, 514, 515, 502), (502, 515, 516, 503), (503, 516, 517, 504), (504, 517, 518, 505), (211, 210, 493, 480), (480, 493, 494, 481), (481, 494, 495, 482), (482, 495, 496, 483), (483, 496, 497, 484), (484, 497, 498, 485), (485, 498, 499, 486), (486, 499, 500, 487), (487, 500, 501, 488), (488, 501, 502, 489), (489, 502, 503, 490), (490, 503, 504, 491), (491, 504, 505, 492), (212, 211, 480, 467), (467, 480, 481, 468), (468, 481, 482, 469), (469, 482, 483, 470), (470, 483, 484, 471), (471, 484, 485, 472), (472, 485, 486, 473), (473, 486, 487, 474), (474, 487, 488, 475), (475, 488, 489, 476), (476, 489, 490, 477), (477, 490, 491, 478), (478, 491, 492, 479), (213, 212, 467, 454), (454, 467, 468, 455), (455, 468, 469, 456), (456, 469, 470, 457), (457, 470, 471, 458), (458, 471, 472, 459), (459, 472, 473, 460), (460, 473, 474, 461), (461, 474, 475, 462), (462, 475, 476, 463), (463, 476, 477, 464), (464, 477, 478, 465), (465, 478, 479, 466), (214, 213, 454, 441), (441, 454, 455, 442), (442, 455, 456, 443), (443, 456, 457, 444), (444, 457, 458, 445), (445, 458, 459, 446), (446, 459, 460, 447), (447, 460, 461, 448), (448, 461, 462, 449), (449, 462, 463, 450), (450, 463, 464, 451), (451, 464, 465, 452), (452, 465, 466, 453), (215, 214, 441, 428), (428, 441, 442, 429), (429, 442, 443, 430), (430, 443, 444, 431), (431, 444, 445, 432), (432, 445, 446, 433), (433, 446, 447, 434), (434, 447, 448, 435), (435, 448, 449, 436), (436, 449, 450, 437), (437, 450, 451, 438), (438, 451, 452, 439), (439, 452, 453, 440), (216, 215, 428, 415), (415, 428, 429, 416), (416, 429, 430, 417), (417, 430, 431, 418), (418, 431, 432, 419), (419, 432, 433, 420), (420, 433, 434, 421), (421, 434, 435, 422), (422, 435, 436, 423), (423, 436, 437, 424), (424, 437, 438, 425), (425, 438, 439, 426), (426, 439, 440, 427), (217, 216, 415, 402), (402, 415, 416, 403), (403, 416, 417, 404), (404, 417, 418, 405), (405, 418, 419, 406), (406, 419, 420, 407), (407, 420, 421, 408), (408, 421, 422, 409), (409, 422, 423, 410), (410, 423, 424, 411), (411, 424, 425, 412), (412, 425, 426, 413), (413, 426, 427, 414), (218, 217, 402, 389), (389, 402, 403, 390), (390, 403, 404, 391), (391, 404, 405, 392), (392, 405, 406, 393), (393, 406, 407, 394), (394, 407, 408, 395), (395, 408, 409, 396), (396, 409, 410, 397), (397, 410, 411, 398), (398, 411, 412, 399), (399, 412, 413, 400), (400, 413, 414, 401), (219, 218, 389, 376), (376, 389, 390, 377), (377, 390, 391, 378), (378, 391, 392, 379), (379, 392, 393, 380), (380, 393, 394, 381), (381, 394, 395, 382), (382, 395, 396, 383), (383, 396, 397, 384), (384, 397, 398, 385), (385, 398, 399, 386), (386, 399, 400, 387), (387, 400, 401, 388), (26, 219, 376, 350), (350, 376, 377, 351), (351, 377, 378, 352), (352, 378, 379, 353), (353, 379, 380, 354), (354, 380, 381, 355), (355, 381, 382, 356), (356, 382, 383, 357), (357, 383, 384, 358), (358, 384, 385, 359), (359, 385, 386, 360), (360, 386, 387, 361), (361, 387, 388, 362), (8, 349, 375, 27), (349, 348, 374, 375), (348, 347, 373, 374), (347, 346, 372, 373), (346, 345, 371, 372), (345, 344, 370, 371), (344, 343, 369, 370), (343, 342, 368, 369), (342, 341, 367, 368), (341, 340, 366, 367), (340, 339, 365, 366), (339, 338, 364, 365), (338, 337, 363, 364), (204, 27, 375, 571), (571, 375, 374, 572), (572, 374, 373, 573), (573, 373, 372, 574), (574, 372, 371, 575), (575, 371, 370, 576), (576, 370, 369, 577), (577, 369, 368, 578), (578, 368, 367, 579), (579, 367, 366, 580), (580, 366, 365, 581), (581, 365, 364, 582), (582, 364, 363, 583), (10, 337, 311, 21), (337, 338, 312, 311), (338, 339, 313, 312), (339, 340, 314, 313), (340, 341, 315, 314), (341, 342, 316, 315), (342, 343, 317, 316), (343, 344, 318, 317), (344, 345, 319, 318), (345, 346, 320, 319), (346, 347, 321, 320), (347, 348, 322, 321), (348, 349, 323, 322), (4, 324, 298, 22), (324, 325, 299, 298), (325, 326, 300, 299), (326, 327, 301, 300), (327, 328, 302, 301), (328, 329, 303, 302), (329, 330, 304, 303), (330, 331, 305, 304), (331, 332, 306, 305), (332, 333, 307, 306), (333, 334, 308, 307), (334, 335, 309, 308), (335, 336, 310, 309), (21, 311, 285, 17), (311, 312, 286, 285), (312, 313, 287, 286), (313, 314, 288, 287), (314, 315, 289, 288), (315, 316, 290, 289), (316, 317, 291, 290), (317, 318, 292, 291), (318, 319, 293, 292), (319, 320, 294, 293), (320, 321, 295, 294), (321, 322, 296, 295), (322, 323, 297, 296), (22, 298, 272, 18), (298, 299, 273, 272), (299, 300, 274, 273), (300, 301, 275, 274), (301, 302, 276, 275), (302, 303, 277, 276), (303, 304, 278, 277), (304, 305, 279, 278), (305, 306, 280, 279), (306, 307, 281, 280), (307, 308, 282, 281), (308, 309, 283, 282), (309, 310, 284, 283), (17, 285, 246, 13), (285, 286, 247, 246), (286, 287, 248, 247), (287, 288, 249, 248), (288, 289, 250, 249), (289, 290, 251, 250), (290, 291, 252, 251), (291, 292, 253, 252), (292, 293, 254, 253), (293, 294, 255, 254), (294, 295, 256, 255), (295, 296, 257, 256), (296, 297, 258, 257), (18, 272, 233, 14), (272, 273, 234, 233), (273, 274, 235, 234), (274, 275, 236, 235), (275, 276, 237, 236), (276, 277, 238, 237), (277, 278, 239, 238), (278, 279, 240, 239), (279, 280, 241, 240), (280, 281, 242, 241), (281, 282, 243, 242), (282, 283, 244, 243), (283, 284, 245, 244), (5, 14, 233, 271), (271, 233, 234, 270), (270, 234, 235, 269), (269, 235, 236, 268), (268, 236, 237, 267), (267, 237, 238, 266), (266, 238, 239, 265), (265, 239, 240, 264), (264, 240, 241, 263), (263, 241, 242, 262), (262, 242, 243, 261), (261, 243, 244, 260), (260, 244, 245, 259), (28, 5, 271, 779), (779, 271, 270, 780), (780, 270, 269, 781), (781, 269, 268, 782), (782, 268, 267, 783), (783, 267, 266, 784), (784, 266, 265, 785), (785, 265, 264, 786), (786, 264, 263, 787), (787, 263, 262, 788), (788, 262, 261, 789), (789, 261, 260, 790), (790, 260, 259, 791), (11, 13, 246, 232), (232, 246, 247, 231), (231, 247, 248, 230), (230, 248, 249, 229), (229, 249, 250, 228), (228, 250, 251, 227), (227, 251, 252, 226), (226, 252, 253, 225), (225, 253, 254, 224), (224, 254, 255, 223), (223, 255, 256, 222), (222, 256, 257, 221), (221, 257, 258, 220), (6, 336, 362, 24), (336, 335, 361, 362), (335, 334, 360, 361), (334, 333, 359, 360), (333, 332, 358, 359), (332, 331, 357, 358), (331, 330, 356, 357), (330, 329, 355, 356), (329, 328, 354, 355), (328, 327, 353, 354), (327, 326, 352, 353), (326, 325, 351, 352), (325, 324, 350, 351)])
_uv = me_cube.uv_layers.new(name='UVMap')
_uv.uv.foreach_set('vector', [0.125, 0.5, 0.125, 0.75, 0.375, 0.75, 0.375, 0.5, 0.6317, 0.5236, 0.6317, 0.5067, 0.6317, 0.5067, 0.6317, 0.5236, 0.375, 0.9853, 0.625, 0.9853, 0.625, 1.0, 0.375, 1.0, 0.375, 0.2321, 0.625, 0.2321, 0.625, 0.25, 0.375, 0.25, 0.3603, 0.7321, 0.375, 0.7321, 0.375, 0.75, 0.3603, 0.75, 0.375, 0.7321, 0.625, 0.7321, 0.625, 0.75, 0.375, 0.75, 0.375, 0.4853, 0.625, 0.4853, 0.625, 0.5, 0.375, 0.5, 0.8603, 0.75, 0.875, 0.75, 0.875, 0.75, 0.8603, 0.75, 0.625, 0.7321, 0.625, 0.75, 0.625, 0.75, 0.625, 0.7321, 0.625, 0.2321, 0.625, 0.25, 0.625, 0.25, 0.625, 0.2321, 0.6397, 0.5, 0.625, 0.5, 0.625, 0.5, 0.6397, 0.5, 0.8603, 0.75, 0.875, 0.75, 0.875, 0.75, 0.8603, 0.75, 0.625, 0.7321, 0.625, 0.75, 0.625, 0.75, 0.625, 0.7321, 0.875, 0.5179, 0.875, 0.5, 0.875, 0.5, 0.875, 0.5179, 0.6397, 0.5, 0.625, 0.5, 0.625, 0.5, 0.6397, 0.5, 0.8544, 0.7433, 0.8683, 0.7433, 0.875, 0.75, 0.8603, 0.75, 0.6317, 0.7264, 0.6317, 0.7433, 0.625, 0.75, 0.625, 0.7321, 0.8683, 0.5236, 0.8683, 0.5067, 0.875, 0.5, 0.875, 0.5179, 0.6456, 0.5067, 0.6317, 0.5067, 0.625, 0.5, 0.6397, 0.5, 0.8544, 0.7264, 0.8683, 0.7264, 0.8683, 0.7433, 0.8544, 0.7433, 0.8683, 0.7264, 0.8683, 0.7433, 0.8683, 0.7433, 0.8683, 0.7264, 0.6456, 0.7433, 0.6317, 0.7433, 0.6317, 0.7433, 0.6456, 0.7433, 0.8544, 0.5067, 0.8683, 0.5067, 0.8683, 0.5067, 0.8544, 0.5067, 0.6317, 0.5067, 0.6456, 0.5067, 0.6456, 0.5067, 0.6317, 0.5067, 0.6456, 0.5067, 0.6596, 0.5067, 0.6596, 0.5067, 0.6456, 0.5067, 0.6596, 0.5067, 0.6735, 0.5067, 0.6735, 0.5067, 0.6596, 0.5067, 0.6735, 0.5067, 0.6874, 0.5067, 0.6874, 0.5067, 0.6735, 0.5067, 0.6874, 0.5067, 0.7013, 0.5067, 0.7013, 0.5067, 0.6874, 0.5067, 0.7013, 0.5067, 0.7152, 0.5067, 0.7152, 0.5067, 0.7013, 0.5067, 0.7152, 0.5067, 0.7291, 0.5067, 0.7291, 0.5067, 0.7152, 0.5067, 0.7291, 0.5067, 0.743, 0.5067, 0.743, 0.5067, 0.7291, 0.5067, 0.743, 0.5067, 0.757, 0.5067, 0.757, 0.5067, 0.743, 0.5067, 0.757, 0.5067, 0.7709, 0.5067, 0.7709, 0.5067, 0.757, 0.5067, 0.7709, 0.5067, 0.7848, 0.5067, 0.7848, 0.5067, 0.7709, 0.5067, 0.7848, 0.5067, 0.7987, 0.5067, 0.7987, 0.5067, 0.7848, 0.5067, 0.7987, 0.5067, 0.8126, 0.5067, 0.8126, 0.5067, 0.7987, 0.5067, 0.8126, 0.5067, 0.8265, 0.5067, 0.8265, 0.5067, 0.8126, 0.5067, 0.8265, 0.5067, 0.8404, 0.5067, 0.8404, 0.5067, 0.8265, 0.5067, 0.8404, 0.5067, 0.8544, 0.5067, 0.8544, 0.5067, 0.8404, 0.5067, 0.8683, 0.7433, 0.8544, 0.7433, 0.8544, 0.7433, 0.8683, 0.7433, 0.8544, 0.7433, 0.8404, 0.7433, 0.8404, 0.7433, 0.8544, 0.7433, 0.8404, 0.7433, 0.8265, 0.7433, 0.8265, 0.7433, 0.8404, 0.7433, 0.8265, 0.7433, 0.8126, 0.7433, 0.8126, 0.7433, 0.8265, 0.7433, 0.8126, 0.7433, 0.7987, 0.7433, 0.7987, 0.7433, 0.8126, 0.7433, 0.7987, 0.7433, 0.7848, 0.7433, 0.7848, 0.7433, 0.7987, 0.7433, 0.7848, 0.7433, 0.7709, 0.7433, 0.7709, 0.7433, 0.7848, 0.7433, 0.7709, 0.7433, 0.757, 0.7433, 0.757, 0.7433, 0.7709, 0.7433, 0.757, 0.7433, 0.743, 0.7433, 0.743, 0.7433, 0.757, 0.7433, 0.743, 0.7433, 0.7291, 0.7433, 0.7291, 0.7433, 0.743, 0.7433, 0.7291, 0.7433, 0.7152, 0.7433, 0.7152, 0.7433, 0.7291, 0.7433, 0.7152, 0.7433, 0.7013, 0.7433, 0.7013, 0.7433, 0.7152, 0.7433, 0.7013, 0.7433, 0.6874, 0.7433, 0.6874, 0.7433, 0.7013, 0.7433, 0.6874, 0.7433, 0.6735, 0.7433, 0.6735, 0.7433, 0.6874, 0.7433, 0.6735, 0.7433, 0.6596, 0.7433, 0.6596, 0.7433, 0.6735, 0.7433, 0.6596, 0.7433, 0.6456, 0.7433, 0.6456, 0.7433, 0.6596, 0.7433, 0.6317, 0.7264, 0.6456, 0.7264, 0.6456, 0.7433, 0.6317, 0.7433, 0.6456, 0.7264, 0.6596, 0.7264, 0.6596, 0.7433, 0.6456, 0.7433, 0.6596, 0.7264, 0.6735, 0.7264, 0.6735, 0.7433, 0.6596, 0.7433, 0.6735, 0.7264, 0.6874, 0.7264, 0.6874, 0.7433, 0.6735, 0.7433, 0.6874, 0.7264, 0.7013, 0.7264, 0.7013, 0.7433, 0.6874, 0.7433, 0.7013, 0.7264, 0.7152, 0.7264, 0.7152, 0.7433, 0.7013, 0.7433, 0.7152, 0.7264, 0.7291, 0.7264, 0.7291, 0.7433, 0.7152, 0.7433, 0.7291, 0.7264, 0.743, 0.7264, 0.743, 0.7433, 0.7291, 0.7433, 0.743, 0.7264, 0.757, 0.7264, 0.757, 0.7433, 0.743, 0.7433, 0.757, 0.7264, 0.7709, 0.7264, 0.7709, 0.7433, 0.757, 0.7433, 0.7709, 0.7264, 0.7848, 0.7264, 0.7848, 0.7433, 0.7709, 0.7433, 0.7848, 0.7264, 0.7987, 0.7264, 0.7987, 0.7433, 0.7848, 0.7433, 0.7987, 0.7264, 0.8126, 0.7264, 0.8126, 0.7433, 0.7987, 0.7433, 0.8126, 0.7264, 0.8265, 0.7264, 0.8265, 0.7433, 0.8126, 0.7433, 0.8265, 0.7264, 0.8404, 0.7264, 0.8404, 0.7433, 0.8265, 0.7433, 0.8404, 0.7264, 0.8544, 0.7264, 0.8544, 0.7433, 0.8404, 0.7433, 0.8683, 0.5067, 0.8544, 0.5067, 0.8603, 0.5, 0.875, 0.5, 0.8544, 0.5067, 0.8404, 0.5067, 0.8456, 0.5, 0.8603, 0.5, 0.8404, 0.5067, 0.8265, 0.5067, 0.8309, 0.5, 0.8456, 0.5, 0.8265, 0.5067, 0.8126, 0.5067, 0.8162, 0.5, 0.8309, 0.5, 0.8126, 0.5067, 0.7987, 0.5067, 0.8015, 0.5, 0.8162, 0.5, 0.7987, 0.5067, 0.7848, 0.5067, 0.7868, 0.5, 0.8015, 0.5, 0.7848, 0.5067, 0.7709, 0.5067, 0.7721, 0.5, 0.7868, 0.5, 0.7709, 0.5067, 0.757, 0.5067, 0.7574, 0.5, 0.7721, 0.5, 0.757, 0.5067, 0.743, 0.5067, 0.7426, 0.5, 0.7574, 0.5, 0.743, 0.5067, 0.7291, 0.5067, 0.7279, 0.5, 0.7426, 0.5, 0.7291, 0.5067, 0.7152, 0.5067, 0.7132, 0.5, 0.7279, 0.5, 0.7152, 0.5067, 0.7013, 0.5067, 0.6985, 0.5, 0.7132, 0.5, 0.7013, 0.5067, 0.6874, 0.5067, 0.6838, 0.5, 0.6985, 0.5, 0.6874, 0.5067, 0.6735, 0.5067, 0.6691, 0.5, 0.6838, 0.5, 0.6735, 0.5067, 0.6596, 0.5067, 0.6544, 0.5, 0.6691, 0.5, 0.6596, 0.5067, 0.6456, 0.5067, 0.6397, 0.5, 0.6544, 0.5, 0.6317, 0.7433, 0.6456, 0.7433, 0.6397, 0.75, 0.625, 0.75, 0.6456, 0.7433, 0.6596, 0.7433, 0.6544, 0.75, 0.6397, 0.75, 0.6596, 0.7433, 0.6735, 0.7433, 0.6691, 0.75, 0.6544, 0.75, 0.6735, 0.7433, 0.6874, 0.7433, 0.6838, 0.75, 0.6691, 0.75, 0.6874, 0.7433, 0.7013, 0.7433, 0.6985, 0.75, 0.6838, 0.75, 0.7013, 0.7433, 0.7152, 0.7433, 0.7132, 0.75, 0.6985, 0.75, 0.7152, 0.7433, 0.7291, 0.7433, 0.7279, 0.75, 0.7132, 0.75, 0.7291, 0.7433, 0.743, 0.7433, 0.7426, 0.75, 0.7279, 0.75, 0.743, 0.7433, 0.757, 0.7433, 0.7574, 0.75, 0.7426, 0.75, 0.757, 0.7433, 0.7709, 0.7433, 0.7721, 0.75, 0.7574, 0.75, 0.7709, 0.7433, 0.7848, 0.7433, 0.7868, 0.75, 0.7721, 0.75, 0.7848, 0.7433, 0.7987, 0.7433, 0.8015, 0.75, 0.7868, 0.75, 0.7987, 0.7433, 0.8126, 0.7433, 0.8162, 0.75, 0.8015, 0.75, 0.8126, 0.7433, 0.8265, 0.7433, 0.8309, 0.75, 0.8162, 0.75, 0.8265, 0.7433, 0.8404, 0.7433, 0.8456, 0.75, 0.8309, 0.75, 0.8404, 0.7433, 0.8544, 0.7433, 0.8603, 0.75, 0.8456, 0.75, 0.875, 0.5, 0.8603, 0.5, 0.8603, 0.5, 0.875, 0.5, 0.8603, 0.5, 0.8456, 0.5, 0.8456, 0.5, 0.8603, 0.5, 0.8456, 0.5, 0.8309, 0.5, 0.8309, 0.5, 0.8456, 0.5, 0.8309, 0.5, 0.8162, 0.5, 0.8162, 0.5, 0.8309, 0.5, 0.8162, 0.5, 0.8015, 0.5, 0.8015, 0.5, 0.8162, 0.5, 0.8015, 0.5, 0.7868, 0.5, 0.7868, 0.5, 0.8015, 0.5, 0.7868, 0.5, 0.7721, 0.5, 0.7721, 0.5, 0.7868, 0.5, 0.7721, 0.5, 0.7574, 0.5, 0.7574, 0.5, 0.7721, 0.5, 0.7574, 0.5, 0.7426, 0.5, 0.7426, 0.5, 0.7574, 0.5, 0.7426, 0.5, 0.7279, 0.5, 0.7279, 0.5, 0.7426, 0.5, 0.7279, 0.5, 0.7132, 0.5, 0.7132, 0.5, 0.7279, 0.5, 0.7132, 0.5, 0.6985, 0.5, 0.6985, 0.5, 0.7132, 0.5, 0.6985, 0.5, 0.6838, 0.5, 0.6838, 0.5, 0.6985, 0.5, 0.6838, 0.5, 0.6691, 0.5, 0.6691, 0.5, 0.6838, 0.5, 0.6691, 0.5, 0.6544, 0.5, 0.6544, 0.5, 0.6691, 0.5, 0.6544, 0.5, 0.6397, 0.5, 0.6397, 0.5, 0.6544, 0.5, 0.625, 0.75, 0.6397, 0.75, 0.6397, 0.75, 0.625, 0.75, 0.6397, 0.75, 0.6544, 0.75, 0.6544, 0.75, 0.6397, 0.75, 0.6544, 0.75, 0.6691, 0.75, 0.6691, 0.75, 0.6544, 0.75, 0.6691, 0.75, 0.6838, 0.75, 0.6838, 0.75, 0.6691, 0.75, 0.6838, 0.75, 0.6985, 0.75, 0.6985, 0.75, 0.6838, 0.75, 0.6985, 0.75, 0.7132, 0.75, 0.7132, 0.75, 0.6985, 0.75, 0.7132, 0.75, 0.7279, 0.75, 0.7279, 0.75, 0.7132, 0.75, 0.7279, 0.75, 0.7426, 0.75, 0.7426, 0.75, 0.7279, 0.75, 0.7426, 0.75, 0.7574, 0.75, 0.7574, 0.75, 0.7426, 0.75, 0.7574, 0.75, 0.7721, 0.75, 0.7721, 0.75, 0.7574, 0.75, 0.7721, 0.75, 0.7868, 0.75, 0.7868, 0.75, 0.7721, 0.75, 0.7868, 0.75, 0.8015, 0.75, 0.8015, 0.75, 0.7868, 0.75, 0.8015, 0.75, 0.8162, 0.75, 0.8162, 0.75, 0.8015, 0.75, 0.8162, 0.75, 0.8309, 0.75, 0.8309, 0.75, 0.8162, 0.75, 0.8309, 0.75, 0.8456, 0.75, 0.8456, 0.75, 0.8309, 0.75, 0.8456, 0.75, 0.8603, 0.75, 0.8603, 0.75, 0.8456, 0.75, 0.875, 0.5, 0.8603, 0.5, 0.8603, 0.5, 0.875, 0.5, 0.8603, 0.5, 0.8456, 0.5, 0.8456, 0.5, 0.8603, 0.5, 0.8456, 0.5, 0.8309, 0.5, 0.8309, 0.5, 0.8456, 0.5, 0.8309, 0.5, 0.8162, 0.5, 0.8162, 0.5, 0.8309, 0.5, 0.8162, 0.5, 0.8015, 0.5, 0.8015, 0.5, 0.8162, 0.5, 0.8015, 0.5, 0.7868, 0.5, 0.7868, 0.5, 0.8015, 0.5, 0.7868, 0.5, 0.7721, 0.5, 0.7721, 0.5, 0.7868, 0.5, 0.7721, 0.5, 0.7574, 0.5, 0.7574, 0.5, 0.7721, 0.5, 0.7574, 0.5, 0.7426, 0.5, 0.7426, 0.5, 0.7574, 0.5, 0.7426, 0.5, 0.7279, 0.5, 0.7279, 0.5, 0.7426, 0.5, 0.7279, 0.5, 0.7132, 0.5, 0.7132, 0.5, 0.7279, 0.5, 0.7132, 0.5, 0.6985, 0.5, 0.6985, 0.5, 0.7132, 0.5, 0.6985, 0.5, 0.6838, 0.5, 0.6838, 0.5, 0.6985, 0.5, 0.6838, 0.5, 0.6691, 0.5, 0.6691, 0.5, 0.6838, 0.5, 0.6691, 0.5, 0.6544, 0.5, 0.6544, 0.5, 0.6691, 0.5, 0.6544, 0.5, 0.6397, 0.5, 0.6397, 0.5, 0.6544, 0.5, 0.625, 0.75, 0.6397, 0.75, 0.6397, 0.75, 0.625, 0.75, 0.6397, 0.75, 0.6544, 0.75, 0.6544, 0.75, 0.6397, 0.75, 0.6544, 0.75, 0.6691, 0.75, 0.6691, 0.75, 0.6544, 0.75, 0.6691, 0.75, 0.6838, 0.75, 0.6838, 0.75, 0.6691, 0.75, 0.6838, 0.75, 0.6985, 0.75, 0.6985, 0.75, 0.6838, 0.75, 0.6985, 0.75, 0.7132, 0.75, 0.7132, 0.75, 0.6985, 0.75, 0.7132, 0.75, 0.7279, 0.75, 0.7279, 0.75, 0.7132, 0.75, 0.7279, 0.75, 0.7426, 0.75, 0.7426, 0.75, 0.7279, 0.75, 0.7426, 0.75, 0.7574, 0.75, 0.7574, 0.75, 0.7426, 0.75, 0.7574, 0.75, 0.7721, 0.75, 0.7721, 0.75, 0.7574, 0.75, 0.7721, 0.75, 0.7868, 0.75, 0.7868, 0.75, 0.7721, 0.75, 0.7868, 0.75, 0.8015, 0.75, 0.8015, 0.75, 0.7868, 0.75, 0.8015, 0.75, 0.8162, 0.75, 0.8162, 0.75, 0.8015, 0.75, 0.8162, 0.75, 0.8309, 0.75, 0.8309, 0.75, 0.8162, 0.75, 0.8309, 0.75, 0.8456, 0.75, 0.8456, 0.75, 0.8309, 0.75, 0.8456, 0.75, 0.8603, 0.75, 0.8603, 0.75, 0.8456, 0.75, 0.375, 0.25, 0.625, 0.25, 0.625, 0.2647, 0.375, 0.2647, 0.375, 0.2647, 0.625, 0.2647, 0.625, 0.2794, 0.375, 0.2794, 0.375, 0.2794, 0.625, 0.2794, 0.625, 0.2941, 0.375, 0.2941, 0.375, 0.2941, 0.625, 0.2941, 0.625, 0.3088, 0.375, 0.3088, 0.375, 0.3088, 0.625, 0.3088, 0.625, 0.3235, 0.375, 0.3235, 0.375, 0.3235, 0.625, 0.3235, 0.625, 0.3382, 0.375, 0.3382, 0.375, 0.3382, 0.625, 0.3382, 0.625, 0.3529, 0.375, 0.3529, 0.375, 0.3529, 0.625, 0.3529, 0.625, 0.3676, 0.375, 0.3676, 0.375, 0.3676, 0.625, 0.3676, 0.625, 0.3824, 0.375, 0.3824, 0.375, 0.3824, 0.625, 0.3824, 0.625, 0.3971, 0.375, 0.3971, 0.375, 0.3971, 0.625, 0.3971, 0.625, 0.4118, 0.375, 0.4118, 0.375, 0.4118, 0.625, 0.4118, 0.625, 0.4265, 0.375, 0.4265, 0.375, 0.4265, 0.625, 0.4265, 0.625, 0.4412, 0.375, 0.4412, 0.375, 0.4412, 0.625, 0.4412, 0.625, 0.4559, 0.375, 0.4559, 0.375, 0.4559, 0.625, 0.4559, 0.625, 0.4706, 0.375, 0.4706, 0.375, 0.4706, 0.625, 0.4706, 0.625, 0.4853, 0.375, 0.4853, 0.125, 0.7321, 0.1397, 0.7321, 0.1397, 0.75, 0.125, 0.75, 0.1397, 0.7321, 0.1544, 0.7321, 0.1544, 0.75, 0.1397, 0.75, 0.1544, 0.7321, 0.1691, 0.7321, 0.1691, 0.75, 0.1544, 0.75, 0.1691, 0.7321, 0.1838, 0.7321, 0.1838, 0.75, 0.1691, 0.75, 0.1838, 0.7321, 0.1985, 0.7321, 0.1985, 0.75, 0.1838, 0.75, 0.1985, 0.7321, 0.2132, 0.7321, 0.2132, 0.75, 0.1985, 0.75, 0.2132, 0.7321, 0.2279, 0.7321, 0.2279, 0.75, 0.2132, 0.75, 0.2279, 0.7321, 0.2426, 0.7321, 0.2426, 0.75, 0.2279, 0.75, 0.2426, 0.7321, 0.2574, 0.7321, 0.2574, 0.75, 0.2426, 0.75, 0.2574, 0.7321, 0.2721, 0.7321, 0.2721, 0.75, 0.2574, 0.75, 0.2721, 0.7321, 0.2868, 0.7321, 0.2868, 0.75, 0.2721, 0.75, 0.2868, 0.7321, 0.3015, 0.7321, 0.3015, 0.75, 0.2868, 0.75, 0.3015, 0.7321, 0.3162, 0.7321, 0.3162, 0.75, 0.3015, 0.75, 0.3162, 0.7321, 0.3309, 0.7321, 0.3309, 0.75, 0.3162, 0.75, 0.3309, 0.7321, 0.3456, 0.7321, 0.3456, 0.75, 0.3309, 0.75, 0.3456, 0.7321, 0.3603, 0.7321, 0.3603, 0.75, 0.3456, 0.75, 0.375, 0.75, 0.625, 0.75, 0.625, 0.7647, 0.375, 0.7647, 0.375, 0.7647, 0.625, 0.7647, 0.625, 0.7794, 0.375, 0.7794, 0.375, 0.7794, 0.625, 0.7794, 0.625, 0.7941, 0.375, 0.7941, 0.375, 0.7941, 0.625, 0.7941, 0.625, 0.8088, 0.375, 0.8088, 0.375, 0.8088, 0.625, 0.8088, 0.625, 0.8235, 0.375, 0.8235, 0.375, 0.8235, 0.625, 0.8235, 0.625, 0.8382, 0.375, 0.8382, 0.375, 0.8382, 0.625, 0.8382, 0.625, 0.8529, 0.375, 0.8529, 0.375, 0.8529, 0.625, 0.8529, 0.625, 0.8676, 0.375, 0.8676, 0.375, 0.8676, 0.625, 0.8676, 0.625, 0.8824, 0.375, 0.8824, 0.375, 0.8824, 0.625, 0.8824, 0.625, 0.8971, 0.375, 0.8971, 0.375, 0.8971, 0.625, 0.8971, 0.625, 0.9118, 0.375, 0.9118, 0.375, 0.9118, 0.625, 0.9118, 0.625, 0.9265, 0.375, 0.9265, 0.375, 0.9265, 0.625, 0.9265, 0.625, 0.9412, 0.375, 0.9412, 0.375, 0.9412, 0.625, 0.9412, 0.625, 0.9559, 0.375, 0.9559, 0.375, 0.9559, 0.625, 0.9559, 0.625, 0.9706, 0.375, 0.9706, 0.375, 0.9706, 0.625, 0.9706, 0.625, 0.9853, 0.375, 0.9853, 0.3456, 0.5, 0.3603, 0.5, 0.3603, 0.5179, 0.3456, 0.5179, 0.3456, 0.5179, 0.3603, 0.5179, 0.3603, 0.5357, 0.3456, 0.5357, 0.3456, 0.5357, 0.3603, 0.5357, 0.3603, 0.5536, 0.3456, 0.5536, 0.3456, 0.5536, 0.3603, 0.5536, 0.3603, 0.5714, 0.3456, 0.5714, 0.3456, 0.5714, 0.3603, 0.5714, 0.3603, 0.5893, 0.3456, 0.5893, 0.3456, 0.5893, 0.3603, 0.5893, 0.3603, 0.6071, 0.3456, 0.6071, 0.3456, 0.6071, 0.3603, 0.6071, 0.3603, 0.625, 0.3456, 0.625, 0.3456, 0.625, 0.3603, 0.625, 0.3603, 0.6429, 0.3456, 0.6429, 0.3456, 0.6429, 0.3603, 0.6429, 0.3603, 0.6607, 0.3456, 0.6607, 0.3456, 0.6607, 0.3603, 0.6607, 0.3603, 0.6786, 0.3456, 0.6786, 0.3456, 0.6786, 0.3603, 0.6786, 0.3603, 0.6964, 0.3456, 0.6964, 0.3456, 0.6964, 0.3603, 0.6964, 0.3603, 0.7143, 0.3456, 0.7143, 0.3456, 0.7143, 0.3603, 0.7143, 0.3603, 0.7321, 0.3456, 0.7321, 0.3309, 0.5, 0.3456, 0.5, 0.3456, 0.5179, 0.3309, 0.5179, 0.3309, 0.5179, 0.3456, 0.5179, 0.3456, 0.5357, 0.3309, 0.5357, 0.3309, 0.5357, 0.3456, 0.5357, 0.3456, 0.5536, 0.3309, 0.5536, 0.3309, 0.5536, 0.3456, 0.5536, 0.3456, 0.5714, 0.3309, 0.5714, 0.3309, 0.5714, 0.3456, 0.5714, 0.3456, 0.5893, 0.3309, 0.5893, 0.3309, 0.5893, 0.3456, 0.5893, 0.3456, 0.6071, 0.3309, 0.6071, 0.3309, 0.6071, 0.3456, 0.6071, 0.3456, 0.625, 0.3309, 0.625, 0.3309, 0.625, 0.3456, 0.625, 0.3456, 0.6429, 0.3309, 0.6429, 0.3309, 0.6429, 0.3456, 0.6429, 0.3456, 0.6607, 0.3309, 0.6607, 0.3309, 0.6607, 0.3456, 0.6607, 0.3456, 0.6786, 0.3309, 0.6786, 0.3309, 0.6786, 0.3456, 0.6786, 0.3456, 0.6964, 0.3309, 0.6964, 0.3309, 0.6964, 0.3456, 0.6964, 0.3456, 0.7143, 0.3309, 0.7143, 0.3309, 0.7143, 0.3456, 0.7143, 0.3456, 0.7321, 0.3309, 0.7321, 0.3162, 0.5, 0.3309, 0.5, 0.3309, 0.5179, 0.3162, 0.5179, 0.3162, 0.5179, 0.3309, 0.5179, 0.3309, 0.5357, 0.3162, 0.5357, 0.3162, 0.5357, 0.3309, 0.5357, 0.3309, 0.5536, 0.3162, 0.5536, 0.3162, 0.5536, 0.3309, 0.5536, 0.3309, 0.5714, 0.3162, 0.5714, 0.3162, 0.5714, 0.3309, 0.5714, 0.3309, 0.5893, 0.3162, 0.5893, 0.3162, 0.5893, 0.3309, 0.5893, 0.3309, 0.6071, 0.3162, 0.6071, 0.3162, 0.6071, 0.3309, 0.6071, 0.3309, 0.625, 0.3162, 0.625, 0.3162, 0.625, 0.3309, 0.625, 0.3309, 0.6429, 0.3162, 0.6429, 0.3162, 0.6429, 0.3309, 0.6429, 0.3309, 0.6607, 0.3162, 0.6607, 0.3162, 0.6607, 0.3309, 0.6607, 0.3309, 0.6786, 0.3162, 0.6786, 0.3162, 0.6786, 0.3309, 0.6786, 0.3309, 0.6964, 0.3162, 0.6964, 0.3162, 0.6964, 0.3309, 0.6964, 0.3309, 0.7143, 0.3162, 0.7143, 0.3162, 0.7143, 0.3309, 0.7143, 0.3309, 0.7321, 0.3162, 0.7321, 0.3015, 0.5, 0.3162, 0.5, 0.3162, 0.5179, 0.3015, 0.5179, 0.3015, 0.5179, 0.3162, 0.5179, 0.3162, 0.5357, 0.3015, 0.5357, 0.3015, 0.5357, 0.3162, 0.5357, 0.3162, 0.5536, 0.3015, 0.5536, 0.3015, 0.5536, 0.3162, 0.5536, 0.3162, 0.5714, 0.3015, 0.5714, 0.3015, 0.5714, 0.3162, 0.5714, 0.3162, 0.5893, 0.3015, 0.5893, 0.3015, 0.5893, 0.3162, 0.5893, 0.3162, 0.6071, 0.3015, 0.6071, 0.3015, 0.6071, 0.3162, 0.6071, 0.3162, 0.625, 0.3015, 0.625, 0.3015, 0.625, 0.3162, 0.625, 0.3162, 0.6429, 0.3015, 0.6429, 0.3015, 0.6429, 0.3162, 0.6429, 0.3162, 0.6607, 0.3015, 0.6607, 0.3015, 0.6607, 0.3162, 0.6607, 0.3162, 0.6786, 0.3015, 0.6786, 0.3015, 0.6786, 0.3162, 0.6786, 0.3162, 0.6964, 0.3015, 0.6964, 0.3015, 0.6964, 0.3162, 0.6964, 0.3162, 0.7143, 0.3015, 0.7143, 0.3015, 0.7143, 0.3162, 0.7143, 0.3162, 0.7321, 0.3015, 0.7321, 0.2868, 0.5, 0.3015, 0.5, 0.3015, 0.5179, 0.2868, 0.5179, 0.2868, 0.5179, 0.3015, 0.5179, 0.3015, 0.5357, 0.2868, 0.5357, 0.2868, 0.5357, 0.3015, 0.5357, 0.3015, 0.5536, 0.2868, 0.5536, 0.2868, 0.5536, 0.3015, 0.5536, 0.3015, 0.5714, 0.2868, 0.5714, 0.2868, 0.5714, 0.3015, 0.5714, 0.3015, 0.5893, 0.2868, 0.5893, 0.2868, 0.5893, 0.3015, 0.5893, 0.3015, 0.6071, 0.2868, 0.6071, 0.2868, 0.6071, 0.3015, 0.6071, 0.3015, 0.625, 0.2868, 0.625, 0.2868, 0.625, 0.3015, 0.625, 0.3015, 0.6429, 0.2868, 0.6429, 0.2868, 0.6429, 0.3015, 0.6429, 0.3015, 0.6607, 0.2868, 0.6607, 0.2868, 0.6607, 0.3015, 0.6607, 0.3015, 0.6786, 0.2868, 0.6786, 0.2868, 0.6786, 0.3015, 0.6786, 0.3015, 0.6964, 0.2868, 0.6964, 0.2868, 0.6964, 0.3015, 0.6964, 0.3015, 0.7143, 0.2868, 0.7143, 0.2868, 0.7143, 0.3015, 0.7143, 0.3015, 0.7321, 0.2868, 0.7321, 0.2721, 0.5, 0.2868, 0.5, 0.2868, 0.5179, 0.2721, 0.5179, 0.2721, 0.5179, 0.2868, 0.5179, 0.2868, 0.5357, 0.2721, 0.5357, 0.2721, 0.5357, 0.2868, 0.5357, 0.2868, 0.5536, 0.2721, 0.5536, 0.2721, 0.5536, 0.2868, 0.5536, 0.2868, 0.5714, 0.2721, 0.5714, 0.2721, 0.5714, 0.2868, 0.5714, 0.2868, 0.5893, 0.2721, 0.5893, 0.2721, 0.5893, 0.2868, 0.5893, 0.2868, 0.6071, 0.2721, 0.6071, 0.2721, 0.6071, 0.2868, 0.6071, 0.2868, 0.625, 0.2721, 0.625, 0.2721, 0.625, 0.2868, 0.625, 0.2868, 0.6429, 0.2721, 0.6429, 0.2721, 0.6429, 0.2868, 0.6429, 0.2868, 0.6607, 0.2721, 0.6607, 0.2721, 0.6607, 0.2868, 0.6607, 0.2868, 0.6786, 0.2721, 0.6786, 0.2721, 0.6786, 0.2868, 0.6786, 0.2868, 0.6964, 0.2721, 0.6964, 0.2721, 0.6964, 0.2868, 0.6964, 0.2868, 0.7143, 0.2721, 0.7143, 0.2721, 0.7143, 0.2868, 0.7143, 0.2868, 0.7321, 0.2721, 0.7321, 0.2574, 0.5, 0.2721, 0.5, 0.2721, 0.5179, 0.2574, 0.5179, 0.2574, 0.5179, 0.2721, 0.5179, 0.2721, 0.5357, 0.2574, 0.5357, 0.2574, 0.5357, 0.2721, 0.5357, 0.2721, 0.5536, 0.2574, 0.5536, 0.2574, 0.5536, 0.2721, 0.5536, 0.2721, 0.5714, 0.2574, 0.5714, 0.2574, 0.5714, 0.2721, 0.5714, 0.2721, 0.5893, 0.2574, 0.5893, 0.2574, 0.5893, 0.2721, 0.5893, 0.2721, 0.6071, 0.2574, 0.6071, 0.2574, 0.6071, 0.2721, 0.6071, 0.2721, 0.625, 0.2574, 0.625, 0.2574, 0.625, 0.2721, 0.625, 0.2721, 0.6429, 0.2574, 0.6429, 0.2574, 0.6429, 0.2721, 0.6429, 0.2721, 0.6607, 0.2574, 0.6607, 0.2574, 0.6607, 0.2721, 0.6607, 0.2721, 0.6786, 0.2574, 0.6786, 0.2574, 0.6786, 0.2721, 0.6786, 0.2721, 0.6964, 0.2574, 0.6964, 0.2574, 0.6964, 0.2721, 0.6964, 0.2721, 0.7143, 0.2574, 0.7143, 0.2574, 0.7143, 0.2721, 0.7143, 0.2721, 0.7321, 0.2574, 0.7321, 0.2426, 0.5, 0.2574, 0.5, 0.2574, 0.5179, 0.2426, 0.5179, 0.2426, 0.5179, 0.2574, 0.5179, 0.2574, 0.5357, 0.2426, 0.5357, 0.2426, 0.5357, 0.2574, 0.5357, 0.2574, 0.5536, 0.2426, 0.5536, 0.2426, 0.5536, 0.2574, 0.5536, 0.2574, 0.5714, 0.2426, 0.5714, 0.2426, 0.5714, 0.2574, 0.5714, 0.2574, 0.5893, 0.2426, 0.5893, 0.2426, 0.5893, 0.2574, 0.5893, 0.2574, 0.6071, 0.2426, 0.6071, 0.2426, 0.6071, 0.2574, 0.6071, 0.2574, 0.625, 0.2426, 0.625, 0.2426, 0.625, 0.2574, 0.625, 0.2574, 0.6429, 0.2426, 0.6429, 0.2426, 0.6429, 0.2574, 0.6429, 0.2574, 0.6607, 0.2426, 0.6607, 0.2426, 0.6607, 0.2574, 0.6607, 0.2574, 0.6786, 0.2426, 0.6786, 0.2426, 0.6786, 0.2574, 0.6786, 0.2574, 0.6964, 0.2426, 0.6964, 0.2426, 0.6964, 0.2574, 0.6964, 0.2574, 0.7143, 0.2426, 0.7143, 0.2426, 0.7143, 0.2574, 0.7143, 0.2574, 0.7321, 0.2426, 0.7321, 0.2279, 0.5, 0.2426, 0.5, 0.2426, 0.5179, 0.2279, 0.5179, 0.2279, 0.5179, 0.2426, 0.5179, 0.2426, 0.5357, 0.2279, 0.5357, 0.2279, 0.5357, 0.2426, 0.5357, 0.2426, 0.5536, 0.2279, 0.5536, 0.2279, 0.5536, 0.2426, 0.5536, 0.2426, 0.5714, 0.2279, 0.5714, 0.2279, 0.5714, 0.2426, 0.5714, 0.2426, 0.5893, 0.2279, 0.5893, 0.2279, 0.5893, 0.2426, 0.5893, 0.2426, 0.6071, 0.2279, 0.6071, 0.2279, 0.6071, 0.2426, 0.6071, 0.2426, 0.625, 0.2279, 0.625, 0.2279, 0.625, 0.2426, 0.625, 0.2426, 0.6429, 0.2279, 0.6429, 0.2279, 0.6429, 0.2426, 0.6429, 0.2426, 0.6607, 0.2279, 0.6607, 0.2279, 0.6607, 0.2426, 0.6607, 0.2426, 0.6786, 0.2279, 0.6786, 0.2279, 0.6786, 0.2426, 0.6786, 0.2426, 0.6964, 0.2279, 0.6964, 0.2279, 0.6964, 0.2426, 0.6964, 0.2426, 0.7143, 0.2279, 0.7143, 0.2279, 0.7143, 0.2426, 0.7143, 0.2426, 0.7321, 0.2279, 0.7321, 0.2132, 0.5, 0.2279, 0.5, 0.2279, 0.5179, 0.2132, 0.5179, 0.2132, 0.5179, 0.2279, 0.5179, 0.2279, 0.5357, 0.2132, 0.5357, 0.2132, 0.5357, 0.2279, 0.5357, 0.2279, 0.5536, 0.2132, 0.5536, 0.2132, 0.5536, 0.2279, 0.5536, 0.2279, 0.5714, 0.2132, 0.5714, 0.2132, 0.5714, 0.2279, 0.5714, 0.2279, 0.5893, 0.2132, 0.5893, 0.2132, 0.5893, 0.2279, 0.5893, 0.2279, 0.6071, 0.2132, 0.6071, 0.2132, 0.6071, 0.2279, 0.6071, 0.2279, 0.625, 0.2132, 0.625, 0.2132, 0.625, 0.2279, 0.625, 0.2279, 0.6429, 0.2132, 0.6429, 0.2132, 0.6429, 0.2279, 0.6429, 0.2279, 0.6607, 0.2132, 0.6607, 0.2132, 0.6607, 0.2279, 0.6607, 0.2279, 0.6786, 0.2132, 0.6786, 0.2132, 0.6786, 0.2279, 0.6786, 0.2279, 0.6964, 0.2132, 0.6964, 0.2132, 0.6964, 0.2279, 0.6964, 0.2279, 0.7143, 0.2132, 0.7143, 0.2132, 0.7143, 0.2279, 0.7143, 0.2279, 0.7321, 0.2132, 0.7321, 0.1985, 0.5, 0.2132, 0.5, 0.2132, 0.5179, 0.1985, 0.5179, 0.1985, 0.5179, 0.2132, 0.5179, 0.2132, 0.5357, 0.1985, 0.5357, 0.1985, 0.5357, 0.2132, 0.5357, 0.2132, 0.5536, 0.1985, 0.5536, 0.1985, 0.5536, 0.2132, 0.5536, 0.2132, 0.5714, 0.1985, 0.5714, 0.1985, 0.5714, 0.2132, 0.5714, 0.2132, 0.5893, 0.1985, 0.5893, 0.1985, 0.5893, 0.2132, 0.5893, 0.2132, 0.6071, 0.1985, 0.6071, 0.1985, 0.6071, 0.2132, 0.6071, 0.2132, 0.625, 0.1985, 0.625, 0.1985, 0.625, 0.2132, 0.625, 0.2132, 0.6429, 0.1985, 0.6429, 0.1985, 0.6429, 0.2132, 0.6429, 0.2132, 0.6607, 0.1985, 0.6607, 0.1985, 0.6607, 0.2132, 0.6607, 0.2132, 0.6786, 0.1985, 0.6786, 0.1985, 0.6786, 0.2132, 0.6786, 0.2132, 0.6964, 0.1985, 0.6964, 0.1985, 0.6964, 0.2132, 0.6964, 0.2132, 0.7143, 0.1985, 0.7143, 0.1985, 0.7143, 0.2132, 0.7143, 0.2132, 0.7321, 0.1985, 0.7321, 0.1838, 0.5, 0.1985, 0.5, 0.1985, 0.5179, 0.1838, 0.5179, 0.1838, 0.5179, 0.1985, 0.5179, 0.1985, 0.5357, 0.1838, 0.5357, 0.1838, 0.5357, 0.1985, 0.5357, 0.1985, 0.5536, 0.1838, 0.5536, 0.1838, 0.5536, 0.1985, 0.5536, 0.1985, 0.5714, 0.1838, 0.5714, 0.1838, 0.5714, 0.1985, 0.5714, 0.1985, 0.5893, 0.1838, 0.5893, 0.1838, 0.5893, 0.1985, 0.5893, 0.1985, 0.6071, 0.1838, 0.6071, 0.1838, 0.6071, 0.1985, 0.6071, 0.1985, 0.625, 0.1838, 0.625, 0.1838, 0.625, 0.1985, 0.625, 0.1985, 0.6429, 0.1838, 0.6429, 0.1838, 0.6429, 0.1985, 0.6429, 0.1985, 0.6607, 0.1838, 0.6607, 0.1838, 0.6607, 0.1985, 0.6607, 0.1985, 0.6786, 0.1838, 0.6786, 0.1838, 0.6786, 0.1985, 0.6786, 0.1985, 0.6964, 0.1838, 0.6964, 0.1838, 0.6964, 0.1985, 0.6964, 0.1985, 0.7143, 0.1838, 0.7143, 0.1838, 0.7143, 0.1985, 0.7143, 0.1985, 0.7321, 0.1838, 0.7321, 0.1691, 0.5, 0.1838, 0.5, 0.1838, 0.5179, 0.1691, 0.5179, 0.1691, 0.5179, 0.1838, 0.5179, 0.1838, 0.5357, 0.1691, 0.5357, 0.1691, 0.5357, 0.1838, 0.5357, 0.1838, 0.5536, 0.1691, 0.5536, 0.1691, 0.5536, 0.1838, 0.5536, 0.1838, 0.5714, 0.1691, 0.5714, 0.1691, 0.5714, 0.1838, 0.5714, 0.1838, 0.5893, 0.1691, 0.5893, 0.1691, 0.5893, 0.1838, 0.5893, 0.1838, 0.6071, 0.1691, 0.6071, 0.1691, 0.6071, 0.1838, 0.6071, 0.1838, 0.625, 0.1691, 0.625, 0.1691, 0.625, 0.1838, 0.625, 0.1838, 0.6429, 0.1691, 0.6429, 0.1691, 0.6429, 0.1838, 0.6429, 0.1838, 0.6607, 0.1691, 0.6607, 0.1691, 0.6607, 0.1838, 0.6607, 0.1838, 0.6786, 0.1691, 0.6786, 0.1691, 0.6786, 0.1838, 0.6786, 0.1838, 0.6964, 0.1691, 0.6964, 0.1691, 0.6964, 0.1838, 0.6964, 0.1838, 0.7143, 0.1691, 0.7143, 0.1691, 0.7143, 0.1838, 0.7143, 0.1838, 0.7321, 0.1691, 0.7321, 0.1544, 0.5, 0.1691, 0.5, 0.1691, 0.5179, 0.1544, 0.5179, 0.1544, 0.5179, 0.1691, 0.5179, 0.1691, 0.5357, 0.1544, 0.5357, 0.1544, 0.5357, 0.1691, 0.5357, 0.1691, 0.5536, 0.1544, 0.5536, 0.1544, 0.5536, 0.1691, 0.5536, 0.1691, 0.5714, 0.1544, 0.5714, 0.1544, 0.5714, 0.1691, 0.5714, 0.1691, 0.5893, 0.1544, 0.5893, 0.1544, 0.5893, 0.1691, 0.5893, 0.1691, 0.6071, 0.1544, 0.6071, 0.1544, 0.6071, 0.1691, 0.6071, 0.1691, 0.625, 0.1544, 0.625, 0.1544, 0.625, 0.1691, 0.625, 0.1691, 0.6429, 0.1544, 0.6429, 0.1544, 0.6429, 0.1691, 0.6429, 0.1691, 0.6607, 0.1544, 0.6607, 0.1544, 0.6607, 0.1691, 0.6607, 0.1691, 0.6786, 0.1544, 0.6786, 0.1544, 0.6786, 0.1691, 0.6786, 0.1691, 0.6964, 0.1544, 0.6964, 0.1544, 0.6964, 0.1691, 0.6964, 0.1691, 0.7143, 0.1544, 0.7143, 0.1544, 0.7143, 0.1691, 0.7143, 0.1691, 0.7321, 0.1544, 0.7321, 0.1397, 0.5, 0.1544, 0.5, 0.1544, 0.5179, 0.1397, 0.5179, 0.1397, 0.5179, 0.1544, 0.5179, 0.1544, 0.5357, 0.1397, 0.5357, 0.1397, 0.5357, 0.1544, 0.5357, 0.1544, 0.5536, 0.1397, 0.5536, 0.1397, 0.5536, 0.1544, 0.5536, 0.1544, 0.5714, 0.1397, 0.5714, 0.1397, 0.5714, 0.1544, 0.5714, 0.1544, 0.5893, 0.1397, 0.5893, 0.1397, 0.5893, 0.1544, 0.5893, 0.1544, 0.6071, 0.1397, 0.6071, 0.1397, 0.6071, 0.1544, 0.6071, 0.1544, 0.625, 0.1397, 0.625, 0.1397, 0.625, 0.1544, 0.625, 0.1544, 0.6429, 0.1397, 0.6429, 0.1397, 0.6429, 0.1544, 0.6429, 0.1544, 0.6607, 0.1397, 0.6607, 0.1397, 0.6607, 0.1544, 0.6607, 0.1544, 0.6786, 0.1397, 0.6786, 0.1397, 0.6786, 0.1544, 0.6786, 0.1544, 0.6964, 0.1397, 0.6964, 0.1397, 0.6964, 0.1544, 0.6964, 0.1544, 0.7143, 0.1397, 0.7143, 0.1397, 0.7143, 0.1544, 0.7143, 0.1544, 0.7321, 0.1397, 0.7321, 0.125, 0.5, 0.1397, 0.5, 0.1397, 0.5179, 0.125, 0.5179, 0.125, 0.5179, 0.1397, 0.5179, 0.1397, 0.5357, 0.125, 0.5357, 0.125, 0.5357, 0.1397, 0.5357, 0.1397, 0.5536, 0.125, 0.5536, 0.125, 0.5536, 0.1397, 0.5536, 0.1397, 0.5714, 0.125, 0.5714, 0.125, 0.5714, 0.1397, 0.5714, 0.1397, 0.5893, 0.125, 0.5893, 0.125, 0.5893, 0.1397, 0.5893, 0.1397, 0.6071, 0.125, 0.6071, 0.125, 0.6071, 0.1397, 0.6071, 0.1397, 0.625, 0.125, 0.625, 0.125, 0.625, 0.1397, 0.625, 0.1397, 0.6429, 0.125, 0.6429, 0.125, 0.6429, 0.1397, 0.6429, 0.1397, 0.6607, 0.125, 0.6607, 0.125, 0.6607, 0.1397, 0.6607, 0.1397, 0.6786, 0.125, 0.6786, 0.125, 0.6786, 0.1397, 0.6786, 0.1397, 0.6964, 0.125, 0.6964, 0.125, 0.6964, 0.1397, 0.6964, 0.1397, 0.7143, 0.125, 0.7143, 0.125, 0.7143, 0.1397, 0.7143, 0.1397, 0.7321, 0.125, 0.7321, 0.8404, 0.5067, 0.8544, 0.5067, 0.8544, 0.5236, 0.8404, 0.5236, 0.8404, 0.5236, 0.8544, 0.5236, 0.8544, 0.5405, 0.8404, 0.5405, 0.8404, 0.5405, 0.8544, 0.5405, 0.8544, 0.5574, 0.8404, 0.5574, 0.8404, 0.5574, 0.8544, 0.5574, 0.8544, 0.5743, 0.8404, 0.5743, 0.8404, 0.5743, 0.8544, 0.5743, 0.8544, 0.5912, 0.8404, 0.5912, 0.8404, 0.5912, 0.8544, 0.5912, 0.8544, 0.6081, 0.8404, 0.6081, 0.8404, 0.6081, 0.8544, 0.6081, 0.8544, 0.625, 0.8404, 0.625, 0.8404, 0.625, 0.8544, 0.625, 0.8544, 0.6419, 0.8404, 0.6419, 0.8404, 0.6419, 0.8544, 0.6419, 0.8544, 0.6588, 0.8404, 0.6588, 0.8404, 0.6588, 0.8544, 0.6588, 0.8544, 0.6757, 0.8404, 0.6757, 0.8404, 0.6757, 0.8544, 0.6757, 0.8544, 0.6926, 0.8404, 0.6926, 0.8404, 0.6926, 0.8544, 0.6926, 0.8544, 0.7095, 0.8404, 0.7095, 0.8404, 0.7095, 0.8544, 0.7095, 0.8544, 0.7264, 0.8404, 0.7264, 0.8265, 0.5067, 0.8404, 0.5067, 0.8404, 0.5236, 0.8265, 0.5236, 0.8265, 0.5236, 0.8404, 0.5236, 0.8404, 0.5405, 0.8265, 0.5405, 0.8265, 0.5405, 0.8404, 0.5405, 0.8404, 0.5574, 0.8265, 0.5574, 0.8265, 0.5574, 0.8404, 0.5574, 0.8404, 0.5743, 0.8265, 0.5743, 0.8265, 0.5743, 0.8404, 0.5743, 0.8404, 0.5912, 0.8265, 0.5912, 0.8265, 0.5912, 0.8404, 0.5912, 0.8404, 0.6081, 0.8265, 0.6081, 0.8265, 0.6081, 0.8404, 0.6081, 0.8404, 0.625, 0.8265, 0.625, 0.8265, 0.625, 0.8404, 0.625, 0.8404, 0.6419, 0.8265, 0.6419, 0.8265, 0.6419, 0.8404, 0.6419, 0.8404, 0.6588, 0.8265, 0.6588, 0.8265, 0.6588, 0.8404, 0.6588, 0.8404, 0.6757, 0.8265, 0.6757, 0.8265, 0.6757, 0.8404, 0.6757, 0.8404, 0.6926, 0.8265, 0.6926, 0.8265, 0.6926, 0.8404, 0.6926, 0.8404, 0.7095, 0.8265, 0.7095, 0.8265, 0.7095, 0.8404, 0.7095, 0.8404, 0.7264, 0.8265, 0.7264, 0.8126, 0.5067, 0.8265, 0.5067, 0.8265, 0.5236, 0.8126, 0.5236, 0.8126, 0.5236, 0.8265, 0.5236, 0.8265, 0.5405, 0.8126, 0.5405, 0.8126, 0.5405, 0.8265, 0.5405, 0.8265, 0.5574, 0.8126, 0.5574, 0.8126, 0.5574, 0.8265, 0.5574, 0.8265, 0.5743, 0.8126, 0.5743, 0.8126, 0.5743, 0.8265, 0.5743, 0.8265, 0.5912, 0.8126, 0.5912, 0.8126, 0.5912, 0.8265, 0.5912, 0.8265, 0.6081, 0.8126, 0.6081, 0.8126, 0.6081, 0.8265, 0.6081, 0.8265, 0.625, 0.8126, 0.625, 0.8126, 0.625, 0.8265, 0.625, 0.8265, 0.6419, 0.8126, 0.6419, 0.8126, 0.6419, 0.8265, 0.6419, 0.8265, 0.6588, 0.8126, 0.6588, 0.8126, 0.6588, 0.8265, 0.6588, 0.8265, 0.6757, 0.8126, 0.6757, 0.8126, 0.6757, 0.8265, 0.6757, 0.8265, 0.6926, 0.8126, 0.6926, 0.8126, 0.6926, 0.8265, 0.6926, 0.8265, 0.7095, 0.8126, 0.7095, 0.8126, 0.7095, 0.8265, 0.7095, 0.8265, 0.7264, 0.8126, 0.7264, 0.7987, 0.5067, 0.8126, 0.5067, 0.8126, 0.5236, 0.7987, 0.5236, 0.7987, 0.5236, 0.8126, 0.5236, 0.8126, 0.5405, 0.7987, 0.5405, 0.7987, 0.5405, 0.8126, 0.5405, 0.8126, 0.5574, 0.7987, 0.5574, 0.7987, 0.5574, 0.8126, 0.5574, 0.8126, 0.5743, 0.7987, 0.5743, 0.7987, 0.5743, 0.8126, 0.5743, 0.8126, 0.5912, 0.7987, 0.5912, 0.7987, 0.5912, 0.8126, 0.5912, 0.8126, 0.6081, 0.7987, 0.6081, 0.7987, 0.6081, 0.8126, 0.6081, 0.8126, 0.625, 0.7987, 0.625, 0.7987, 0.625, 0.8126, 0.625, 0.8126, 0.6419, 0.7987, 0.6419, 0.7987, 0.6419, 0.8126, 0.6419, 0.8126, 0.6588, 0.7987, 0.6588, 0.7987, 0.6588, 0.8126, 0.6588, 0.8126, 0.6757, 0.7987, 0.6757, 0.7987, 0.6757, 0.8126, 0.6757, 0.8126, 0.6926, 0.7987, 0.6926, 0.7987, 0.6926, 0.8126, 0.6926, 0.8126, 0.7095, 0.7987, 0.7095, 0.7987, 0.7095, 0.8126, 0.7095, 0.8126, 0.7264, 0.7987, 0.7264, 0.7848, 0.5067, 0.7987, 0.5067, 0.7987, 0.5236, 0.7848, 0.5236, 0.7848, 0.5236, 0.7987, 0.5236, 0.7987, 0.5405, 0.7848, 0.5405, 0.7848, 0.5405, 0.7987, 0.5405, 0.7987, 0.5574, 0.7848, 0.5574, 0.7848, 0.5574, 0.7987, 0.5574, 0.7987, 0.5743, 0.7848, 0.5743, 0.7848, 0.5743, 0.7987, 0.5743, 0.7987, 0.5912, 0.7848, 0.5912, 0.7848, 0.5912, 0.7987, 0.5912, 0.7987, 0.6081, 0.7848, 0.6081, 0.7848, 0.6081, 0.7987, 0.6081, 0.7987, 0.625, 0.7848, 0.625, 0.7848, 0.625, 0.7987, 0.625, 0.7987, 0.6419, 0.7848, 0.6419, 0.7848, 0.6419, 0.7987, 0.6419, 0.7987, 0.6588, 0.7848, 0.6588, 0.7848, 0.6588, 0.7987, 0.6588, 0.7987, 0.6757, 0.7848, 0.6757, 0.7848, 0.6757, 0.7987, 0.6757, 0.7987, 0.6926, 0.7848, 0.6926, 0.7848, 0.6926, 0.7987, 0.6926, 0.7987, 0.7095, 0.7848, 0.7095, 0.7848, 0.7095, 0.7987, 0.7095, 0.7987, 0.7264, 0.7848, 0.7264, 0.7709, 0.5067, 0.7848, 0.5067, 0.7848, 0.5236, 0.7709, 0.5236, 0.7709, 0.5236, 0.7848, 0.5236, 0.7848, 0.5405, 0.7709, 0.5405, 0.7709, 0.5405, 0.7848, 0.5405, 0.7848, 0.5574, 0.7709, 0.5574, 0.7709, 0.5574, 0.7848, 0.5574, 0.7848, 0.5743, 0.7709, 0.5743, 0.7709, 0.5743, 0.7848, 0.5743, 0.7848, 0.5912, 0.7709, 0.5912, 0.7709, 0.5912, 0.7848, 0.5912, 0.7848, 0.6081, 0.7709, 0.6081, 0.7709, 0.6081, 0.7848, 0.6081, 0.7848, 0.625, 0.7709, 0.625, 0.7709, 0.625, 0.7848, 0.625, 0.7848, 0.6419, 0.7709, 0.6419, 0.7709, 0.6419, 0.7848, 0.6419, 0.7848, 0.6588, 0.7709, 0.6588, 0.7709, 0.6588, 0.7848, 0.6588, 0.7848, 0.6757, 0.7709, 0.6757, 0.7709, 0.6757, 0.7848, 0.6757, 0.7848, 0.6926, 0.7709, 0.6926, 0.7709, 0.6926, 0.7848, 0.6926, 0.7848, 0.7095, 0.7709, 0.7095, 0.7709, 0.7095, 0.7848, 0.7095, 0.7848, 0.7264, 0.7709, 0.7264, 0.757, 0.5067, 0.7709, 0.5067, 0.7709, 0.5236, 0.757, 0.5236, 0.757, 0.5236, 0.7709, 0.5236, 0.7709, 0.5405, 0.757, 0.5405, 0.757, 0.5405, 0.7709, 0.5405, 0.7709, 0.5574, 0.757, 0.5574, 0.757, 0.5574, 0.7709, 0.5574, 0.7709, 0.5743, 0.757, 0.5743, 0.757, 0.5743, 0.7709, 0.5743, 0.7709, 0.5912, 0.757, 0.5912, 0.757, 0.5912, 0.7709, 0.5912, 0.7709, 0.6081, 0.757, 0.6081, 0.757, 0.6081, 0.7709, 0.6081, 0.7709, 0.625, 0.757, 0.625, 0.757, 0.625, 0.7709, 0.625, 0.7709, 0.6419, 0.757, 0.6419, 0.757, 0.6419, 0.7709, 0.6419, 0.7709, 0.6588, 0.757, 0.6588, 0.757, 0.6588, 0.7709, 0.6588, 0.7709, 0.6757, 0.757, 0.6757, 0.757, 0.6757, 0.7709, 0.6757, 0.7709, 0.6926, 0.757, 0.6926, 0.757, 0.6926, 0.7709, 0.6926, 0.7709, 0.7095, 0.757, 0.7095, 0.757, 0.7095, 0.7709, 0.7095, 0.7709, 0.7264, 0.757, 0.7264, 0.743, 0.5067, 0.757, 0.5067, 0.757, 0.5236, 0.743, 0.5236, 0.743, 0.5236, 0.757, 0.5236, 0.757, 0.5405, 0.743, 0.5405, 0.743, 0.5405, 0.757, 0.5405, 0.757, 0.5574, 0.743, 0.5574, 0.743, 0.5574, 0.757, 0.5574, 0.757, 0.5743, 0.743, 0.5743, 0.743, 0.5743, 0.757, 0.5743, 0.757, 0.5912, 0.743, 0.5912, 0.743, 0.5912, 0.757, 0.5912, 0.757, 0.6081, 0.743, 0.6081, 0.743, 0.6081, 0.757, 0.6081, 0.757, 0.625, 0.743, 0.625, 0.743, 0.625, 0.757, 0.625, 0.757, 0.6419, 0.743, 0.6419, 0.743, 0.6419, 0.757, 0.6419, 0.757, 0.6588, 0.743, 0.6588, 0.743, 0.6588, 0.757, 0.6588, 0.757, 0.6757, 0.743, 0.6757, 0.743, 0.6757, 0.757, 0.6757, 0.757, 0.6926, 0.743, 0.6926, 0.743, 0.6926, 0.757, 0.6926, 0.757, 0.7095, 0.743, 0.7095, 0.743, 0.7095, 0.757, 0.7095, 0.757, 0.7264, 0.743, 0.7264, 0.7291, 0.5067, 0.743, 0.5067, 0.743, 0.5236, 0.7291, 0.5236, 0.7291, 0.5236, 0.743, 0.5236, 0.743, 0.5405, 0.7291, 0.5405, 0.7291, 0.5405, 0.743, 0.5405, 0.743, 0.5574, 0.7291, 0.5574, 0.7291, 0.5574, 0.743, 0.5574, 0.743, 0.5743, 0.7291, 0.5743, 0.7291, 0.5743, 0.743, 0.5743, 0.743, 0.5912, 0.7291, 0.5912, 0.7291, 0.5912, 0.743, 0.5912, 0.743, 0.6081, 0.7291, 0.6081, 0.7291, 0.6081, 0.743, 0.6081, 0.743, 0.625, 0.7291, 0.625, 0.7291, 0.625, 0.743, 0.625, 0.743, 0.6419, 0.7291, 0.6419, 0.7291, 0.6419, 0.743, 0.6419, 0.743, 0.6588, 0.7291, 0.6588, 0.7291, 0.6588, 0.743, 0.6588, 0.743, 0.6757, 0.7291, 0.6757, 0.7291, 0.6757, 0.743, 0.6757, 0.743, 0.6926, 0.7291, 0.6926, 0.7291, 0.6926, 0.743, 0.6926, 0.743, 0.7095, 0.7291, 0.7095, 0.7291, 0.7095, 0.743, 0.7095, 0.743, 0.7264, 0.7291, 0.7264, 0.7152, 0.5067, 0.7291, 0.5067, 0.7291, 0.5236, 0.7152, 0.5236, 0.7152, 0.5236, 0.7291, 0.5236, 0.7291, 0.5405, 0.7152, 0.5405, 0.7152, 0.5405, 0.7291, 0.5405, 0.7291, 0.5574, 0.7152, 0.5574, 0.7152, 0.5574, 0.7291, 0.5574, 0.7291, 0.5743, 0.7152, 0.5743, 0.7152, 0.5743, 0.7291, 0.5743, 0.7291, 0.5912, 0.7152, 0.5912, 0.7152, 0.5912, 0.7291, 0.5912, 0.7291, 0.6081, 0.7152, 0.6081, 0.7152, 0.6081, 0.7291, 0.6081, 0.7291, 0.625, 0.7152, 0.625, 0.7152, 0.625, 0.7291, 0.625, 0.7291, 0.6419, 0.7152, 0.6419, 0.7152, 0.6419, 0.7291, 0.6419, 0.7291, 0.6588, 0.7152, 0.6588, 0.7152, 0.6588, 0.7291, 0.6588, 0.7291, 0.6757, 0.7152, 0.6757, 0.7152, 0.6757, 0.7291, 0.6757, 0.7291, 0.6926, 0.7152, 0.6926, 0.7152, 0.6926, 0.7291, 0.6926, 0.7291, 0.7095, 0.7152, 0.7095, 0.7152, 0.7095, 0.7291, 0.7095, 0.7291, 0.7264, 0.7152, 0.7264, 0.7013, 0.5067, 0.7152, 0.5067, 0.7152, 0.5236, 0.7013, 0.5236, 0.7013, 0.5236, 0.7152, 0.5236, 0.7152, 0.5405, 0.7013, 0.5405, 0.7013, 0.5405, 0.7152, 0.5405, 0.7152, 0.5574, 0.7013, 0.5574, 0.7013, 0.5574, 0.7152, 0.5574, 0.7152, 0.5743, 0.7013, 0.5743, 0.7013, 0.5743, 0.7152, 0.5743, 0.7152, 0.5912, 0.7013, 0.5912, 0.7013, 0.5912, 0.7152, 0.5912, 0.7152, 0.6081, 0.7013, 0.6081, 0.7013, 0.6081, 0.7152, 0.6081, 0.7152, 0.625, 0.7013, 0.625, 0.7013, 0.625, 0.7152, 0.625, 0.7152, 0.6419, 0.7013, 0.6419, 0.7013, 0.6419, 0.7152, 0.6419, 0.7152, 0.6588, 0.7013, 0.6588, 0.7013, 0.6588, 0.7152, 0.6588, 0.7152, 0.6757, 0.7013, 0.6757, 0.7013, 0.6757, 0.7152, 0.6757, 0.7152, 0.6926, 0.7013, 0.6926, 0.7013, 0.6926, 0.7152, 0.6926, 0.7152, 0.7095, 0.7013, 0.7095, 0.7013, 0.7095, 0.7152, 0.7095, 0.7152, 0.7264, 0.7013, 0.7264, 0.6874, 0.5067, 0.7013, 0.5067, 0.7013, 0.5236, 0.6874, 0.5236, 0.6874, 0.5236, 0.7013, 0.5236, 0.7013, 0.5405, 0.6874, 0.5405, 0.6874, 0.5405, 0.7013, 0.5405, 0.7013, 0.5574, 0.6874, 0.5574, 0.6874, 0.5574, 0.7013, 0.5574, 0.7013, 0.5743, 0.6874, 0.5743, 0.6874, 0.5743, 0.7013, 0.5743, 0.7013, 0.5912, 0.6874, 0.5912, 0.6874, 0.5912, 0.7013, 0.5912, 0.7013, 0.6081, 0.6874, 0.6081, 0.6874, 0.6081, 0.7013, 0.6081, 0.7013, 0.625, 0.6874, 0.625, 0.6874, 0.625, 0.7013, 0.625, 0.7013, 0.6419, 0.6874, 0.6419, 0.6874, 0.6419, 0.7013, 0.6419, 0.7013, 0.6588, 0.6874, 0.6588, 0.6874, 0.6588, 0.7013, 0.6588, 0.7013, 0.6757, 0.6874, 0.6757, 0.6874, 0.6757, 0.7013, 0.6757, 0.7013, 0.6926, 0.6874, 0.6926, 0.6874, 0.6926, 0.7013, 0.6926, 0.7013, 0.7095, 0.6874, 0.7095, 0.6874, 0.7095, 0.7013, 0.7095, 0.7013, 0.7264, 0.6874, 0.7264, 0.6735, 0.5067, 0.6874, 0.5067, 0.6874, 0.5236, 0.6735, 0.5236, 0.6735, 0.5236, 0.6874, 0.5236, 0.6874, 0.5405, 0.6735, 0.5405, 0.6735, 0.5405, 0.6874, 0.5405, 0.6874, 0.5574, 0.6735, 0.5574, 0.6735, 0.5574, 0.6874, 0.5574, 0.6874, 0.5743, 0.6735, 0.5743, 0.6735, 0.5743, 0.6874, 0.5743, 0.6874, 0.5912, 0.6735, 0.5912, 0.6735, 0.5912, 0.6874, 0.5912, 0.6874, 0.6081, 0.6735, 0.6081, 0.6735, 0.6081, 0.6874, 0.6081, 0.6874, 0.625, 0.6735, 0.625, 0.6735, 0.625, 0.6874, 0.625, 0.6874, 0.6419, 0.6735, 0.6419, 0.6735, 0.6419, 0.6874, 0.6419, 0.6874, 0.6588, 0.6735, 0.6588, 0.6735, 0.6588, 0.6874, 0.6588, 0.6874, 0.6757, 0.6735, 0.6757, 0.6735, 0.6757, 0.6874, 0.6757, 0.6874, 0.6926, 0.6735, 0.6926, 0.6735, 0.6926, 0.6874, 0.6926, 0.6874, 0.7095, 0.6735, 0.7095, 0.6735, 0.7095, 0.6874, 0.7095, 0.6874, 0.7264, 0.6735, 0.7264, 0.6596, 0.5067, 0.6735, 0.5067, 0.6735, 0.5236, 0.6596, 0.5236, 0.6596, 0.5236, 0.6735, 0.5236, 0.6735, 0.5405, 0.6596, 0.5405, 0.6596, 0.5405, 0.6735, 0.5405, 0.6735, 0.5574, 0.6596, 0.5574, 0.6596, 0.5574, 0.6735, 0.5574, 0.6735, 0.5743, 0.6596, 0.5743, 0.6596, 0.5743, 0.6735, 0.5743, 0.6735, 0.5912, 0.6596, 0.5912, 0.6596, 0.5912, 0.6735, 0.5912, 0.6735, 0.6081, 0.6596, 0.6081, 0.6596, 0.6081, 0.6735, 0.6081, 0.6735, 0.625, 0.6596, 0.625, 0.6596, 0.625, 0.6735, 0.625, 0.6735, 0.6419, 0.6596, 0.6419, 0.6596, 0.6419, 0.6735, 0.6419, 0.6735, 0.6588, 0.6596, 0.6588, 0.6596, 0.6588, 0.6735, 0.6588, 0.6735, 0.6757, 0.6596, 0.6757, 0.6596, 0.6757, 0.6735, 0.6757, 0.6735, 0.6926, 0.6596, 0.6926, 0.6596, 0.6926, 0.6735, 0.6926, 0.6735, 0.7095, 0.6596, 0.7095, 0.6596, 0.7095, 0.6735, 0.7095, 0.6735, 0.7264, 0.6596, 0.7264, 0.6456, 0.5067, 0.6596, 0.5067, 0.6596, 0.5236, 0.6456, 0.5236, 0.6456, 0.5236, 0.6596, 0.5236, 0.6596, 0.5405, 0.6456, 0.5405, 0.6456, 0.5405, 0.6596, 0.5405, 0.6596, 0.5574, 0.6456, 0.5574, 0.6456, 0.5574, 0.6596, 0.5574, 0.6596, 0.5743, 0.6456, 0.5743, 0.6456, 0.5743, 0.6596, 0.5743, 0.6596, 0.5912, 0.6456, 0.5912, 0.6456, 0.5912, 0.6596, 0.5912, 0.6596, 0.6081, 0.6456, 0.6081, 0.6456, 0.6081, 0.6596, 0.6081, 0.6596, 0.625, 0.6456, 0.625, 0.6456, 0.625, 0.6596, 0.625, 0.6596, 0.6419, 0.6456, 0.6419, 0.6456, 0.6419, 0.6596, 0.6419, 0.6596, 0.6588, 0.6456, 0.6588, 0.6456, 0.6588, 0.6596, 0.6588, 0.6596, 0.6757, 0.6456, 0.6757, 0.6456, 0.6757, 0.6596, 0.6757, 0.6596, 0.6926, 0.6456, 0.6926, 0.6456, 0.6926, 0.6596, 0.6926, 0.6596, 0.7095, 0.6456, 0.7095, 0.6456, 0.7095, 0.6596, 0.7095, 0.6596, 0.7264, 0.6456, 0.7264, 0.6317, 0.5067, 0.6456, 0.5067, 0.6456, 0.5236, 0.6317, 0.5236, 0.6317, 0.5236, 0.6456, 0.5236, 0.6456, 0.5405, 0.6317, 0.5405, 0.6317, 0.5405, 0.6456, 0.5405, 0.6456, 0.5574, 0.6317, 0.5574, 0.6317, 0.5574, 0.6456, 0.5574, 0.6456, 0.5743, 0.6317, 0.5743, 0.6317, 0.5743, 0.6456, 0.5743, 0.6456, 0.5912, 0.6317, 0.5912, 0.6317, 0.5912, 0.6456, 0.5912, 0.6456, 0.6081, 0.6317, 0.6081, 0.6317, 0.6081, 0.6456, 0.6081, 0.6456, 0.625, 0.6317, 0.625, 0.6317, 0.625, 0.6456, 0.625, 0.6456, 0.6419, 0.6317, 0.6419, 0.6317, 0.6419, 0.6456, 0.6419, 0.6456, 0.6588, 0.6317, 0.6588, 0.6317, 0.6588, 0.6456, 0.6588, 0.6456, 0.6757, 0.6317, 0.6757, 0.6317, 0.6757, 0.6456, 0.6757, 0.6456, 0.6926, 0.6317, 0.6926, 0.6317, 0.6926, 0.6456, 0.6926, 0.6456, 0.7095, 0.6317, 0.7095, 0.6317, 0.7095, 0.6456, 0.7095, 0.6456, 0.7264, 0.6317, 0.7264, 0.8683, 0.5067, 0.8683, 0.5236, 0.8683, 0.5236, 0.8683, 0.5067, 0.8683, 0.5236, 0.8683, 0.5405, 0.8683, 0.5405, 0.8683, 0.5236, 0.8683, 0.5405, 0.8683, 0.5574, 0.8683, 0.5574, 0.8683, 0.5405, 0.8683, 0.5574, 0.8683, 0.5743, 0.8683, 0.5743, 0.8683, 0.5574, 0.8683, 0.5743, 0.8683, 0.5912, 0.8683, 0.5912, 0.8683, 0.5743, 0.8683, 0.5912, 0.8683, 0.6081, 0.8683, 0.6081, 0.8683, 0.5912, 0.8683, 0.6081, 0.8683, 0.625, 0.8683, 0.625, 0.8683, 0.6081, 0.8683, 0.625, 0.8683, 0.6419, 0.8683, 0.6419, 0.8683, 0.625, 0.8683, 0.6419, 0.8683, 0.6588, 0.8683, 0.6588, 0.8683, 0.6419, 0.8683, 0.6588, 0.8683, 0.6757, 0.8683, 0.6757, 0.8683, 0.6588, 0.8683, 0.6757, 0.8683, 0.6926, 0.8683, 0.6926, 0.8683, 0.6757, 0.8683, 0.6926, 0.8683, 0.7095, 0.8683, 0.7095, 0.8683, 0.6926, 0.8683, 0.7095, 0.8683, 0.7264, 0.8683, 0.7264, 0.8683, 0.7095, 0.8544, 0.5067, 0.8683, 0.5067, 0.8683, 0.5236, 0.8544, 0.5236, 0.8544, 0.5236, 0.8683, 0.5236, 0.8683, 0.5405, 0.8544, 0.5405, 0.8544, 0.5405, 0.8683, 0.5405, 0.8683, 0.5574, 0.8544, 0.5574, 0.8544, 0.5574, 0.8683, 0.5574, 0.8683, 0.5743, 0.8544, 0.5743, 0.8544, 0.5743, 0.8683, 0.5743, 0.8683, 0.5912, 0.8544, 0.5912, 0.8544, 0.5912, 0.8683, 0.5912, 0.8683, 0.6081, 0.8544, 0.6081, 0.8544, 0.6081, 0.8683, 0.6081, 0.8683, 0.625, 0.8544, 0.625, 0.8544, 0.625, 0.8683, 0.625, 0.8683, 0.6419, 0.8544, 0.6419, 0.8544, 0.6419, 0.8683, 0.6419, 0.8683, 0.6588, 0.8544, 0.6588, 0.8544, 0.6588, 0.8683, 0.6588, 0.8683, 0.6757, 0.8544, 0.6757, 0.8544, 0.6757, 0.8683, 0.6757, 0.8683, 0.6926, 0.8544, 0.6926, 0.8544, 0.6926, 0.8683, 0.6926, 0.8683, 0.7095, 0.8544, 0.7095, 0.8544, 0.7095, 0.8683, 0.7095, 0.8683, 0.7264, 0.8544, 0.7264, 0.8683, 0.7433, 0.8683, 0.7264, 0.875, 0.7321, 0.875, 0.75, 0.8683, 0.7264, 0.8683, 0.7095, 0.875, 0.7143, 0.875, 0.7321, 0.8683, 0.7095, 0.8683, 0.6926, 0.875, 0.6964, 0.875, 0.7143, 0.8683, 0.6926, 0.8683, 0.6757, 0.875, 0.6786, 0.875, 0.6964, 0.8683, 0.6757, 0.8683, 0.6588, 0.875, 0.6607, 0.875, 0.6786, 0.8683, 0.6588, 0.8683, 0.6419, 0.875, 0.6429, 0.875, 0.6607, 0.8683, 0.6419, 0.8683, 0.625, 0.875, 0.625, 0.875, 0.6429, 0.8683, 0.625, 0.8683, 0.6081, 0.875, 0.6071, 0.875, 0.625, 0.8683, 0.6081, 0.8683, 0.5912, 0.875, 0.5893, 0.875, 0.6071, 0.8683, 0.5912, 0.8683, 0.5743, 0.875, 0.5714, 0.875, 0.5893, 0.8683, 0.5743, 0.8683, 0.5574, 0.875, 0.5536, 0.875, 0.5714, 0.8683, 0.5574, 0.8683, 0.5405, 0.875, 0.5357, 0.875, 0.5536, 0.8683, 0.5405, 0.8683, 0.5236, 0.875, 0.5179, 0.875, 0.5357, 0.6317, 0.5067, 0.6317, 0.5236, 0.625, 0.5179, 0.625, 0.5, 0.6317, 0.5236, 0.6317, 0.5405, 0.625, 0.5357, 0.625, 0.5179, 0.6317, 0.5405, 0.6317, 0.5574, 0.625, 0.5536, 0.625, 0.5357, 0.6317, 0.5574, 0.6317, 0.5743, 0.625, 0.5714, 0.625, 0.5536, 0.6317, 0.5743, 0.6317, 0.5912, 0.625, 0.5893, 0.625, 0.5714, 0.6317, 0.5912, 0.6317, 0.6081, 0.625, 0.6071, 0.625, 0.5893, 0.6317, 0.6081, 0.6317, 0.625, 0.625, 0.625, 0.625, 0.6071, 0.6317, 0.625, 0.6317, 0.6419, 0.625, 0.6429, 0.625, 0.625, 0.6317, 0.6419, 0.6317, 0.6588, 0.625, 0.6607, 0.625, 0.6429, 0.6317, 0.6588, 0.6317, 0.6757, 0.625, 0.6786, 0.625, 0.6607, 0.6317, 0.6757, 0.6317, 0.6926, 0.625, 0.6964, 0.625, 0.6786, 0.6317, 0.6926, 0.6317, 0.7095, 0.625, 0.7143, 0.625, 0.6964, 0.6317, 0.7095, 0.6317, 0.7264, 0.625, 0.7321, 0.625, 0.7143, 0.875, 0.75, 0.875, 0.7321, 0.875, 0.7321, 0.875, 0.75, 0.875, 0.7321, 0.875, 0.7143, 0.875, 0.7143, 0.875, 0.7321, 0.875, 0.7143, 0.875, 0.6964, 0.875, 0.6964, 0.875, 0.7143, 0.875, 0.6964, 0.875, 0.6786, 0.875, 0.6786, 0.875, 0.6964, 0.875, 0.6786, 0.875, 0.6607, 0.875, 0.6607, 0.875, 0.6786, 0.875, 0.6607, 0.875, 0.6429, 0.875, 0.6429, 0.875, 0.6607, 0.875, 0.6429, 0.875, 0.625, 0.875, 0.625, 0.875, 0.6429, 0.875, 0.625, 0.875, 0.6071, 0.875, 0.6071, 0.875, 0.625, 0.875, 0.6071, 0.875, 0.5893, 0.875, 0.5893, 0.875, 0.6071, 0.875, 0.5893, 0.875, 0.5714, 0.875, 0.5714, 0.875, 0.5893, 0.875, 0.5714, 0.875, 0.5536, 0.875, 0.5536, 0.875, 0.5714, 0.875, 0.5536, 0.875, 0.5357, 0.875, 0.5357, 0.875, 0.5536, 0.875, 0.5357, 0.875, 0.5179, 0.875, 0.5179, 0.875, 0.5357, 0.625, 0.5, 0.625, 0.5179, 0.625, 0.5179, 0.625, 0.5, 0.625, 0.5179, 0.625, 0.5357, 0.625, 0.5357, 0.625, 0.5179, 0.625, 0.5357, 0.625, 0.5536, 0.625, 0.5536, 0.625, 0.5357, 0.625, 0.5536, 0.625, 0.5714, 0.625, 0.5714, 0.625, 0.5536, 0.625, 0.5714, 0.625, 0.5893, 0.625, 0.5893, 0.625, 0.5714, 0.625, 0.5893, 0.625, 0.6071, 0.625, 0.6071, 0.625, 0.5893, 0.625, 0.6071, 0.625, 0.625, 0.625, 0.625, 0.625, 0.6071, 0.625, 0.625, 0.625, 0.6429, 0.625, 0.6429, 0.625, 0.625, 0.625, 0.6429, 0.625, 0.6607, 0.625, 0.6607, 0.625, 0.6429, 0.625, 0.6607, 0.625, 0.6786, 0.625, 0.6786, 0.625, 0.6607, 0.625, 0.6786, 0.625, 0.6964, 0.625, 0.6964, 0.625, 0.6786, 0.625, 0.6964, 0.625, 0.7143, 0.625, 0.7143, 0.625, 0.6964, 0.625, 0.7143, 0.625, 0.7321, 0.625, 0.7321, 0.625, 0.7143, 0.625, 0.0, 0.625, 0.01786, 0.625, 0.01786, 0.625, 0.0, 0.625, 0.01786, 0.625, 0.03571, 0.625, 0.03571, 0.625, 0.01786, 0.625, 0.03571, 0.625, 0.05357, 0.625, 0.05357, 0.625, 0.03571, 0.625, 0.05357, 0.625, 0.07143, 0.625, 0.07143, 0.625, 0.05357, 0.625, 0.07143, 0.625, 0.08929, 0.625, 0.08929, 0.625, 0.07143, 0.625, 0.08929, 0.625, 0.1071, 0.625, 0.1071, 0.625, 0.08929, 0.625, 0.1071, 0.625, 0.125, 0.625, 0.125, 0.625, 0.1071, 0.625, 0.125, 0.625, 0.1429, 0.625, 0.1429, 0.625, 0.125, 0.625, 0.1429, 0.625, 0.1607, 0.625, 0.1607, 0.625, 0.1429, 0.625, 0.1607, 0.625, 0.1786, 0.625, 0.1786, 0.625, 0.1607, 0.625, 0.1786, 0.625, 0.1964, 0.625, 0.1964, 0.625, 0.1786, 0.625, 0.1964, 0.625, 0.2143, 0.625, 0.2143, 0.625, 0.1964, 0.625, 0.2143, 0.625, 0.2321, 0.625, 0.2321, 0.625, 0.2143, 0.625, 0.5, 0.625, 0.5179, 0.625, 0.5179, 0.625, 0.5, 0.625, 0.5179, 0.625, 0.5357, 0.625, 0.5357, 0.625, 0.5179, 0.625, 0.5357, 0.625, 0.5536, 0.625, 0.5536, 0.625, 0.5357, 0.625, 0.5536, 0.625, 0.5714, 0.625, 0.5714, 0.625, 0.5536, 0.625, 0.5714, 0.625, 0.5893, 0.625, 0.5893, 0.625, 0.5714, 0.625, 0.5893, 0.625, 0.6071, 0.625, 0.6071, 0.625, 0.5893, 0.625, 0.6071, 0.625, 0.625, 0.625, 0.625, 0.625, 0.6071, 0.625, 0.625, 0.625, 0.6429, 0.625, 0.6429, 0.625, 0.625, 0.625, 0.6429, 0.625, 0.6607, 0.625, 0.6607, 0.625, 0.6429, 0.625, 0.6607, 0.625, 0.6786, 0.625, 0.6786, 0.625, 0.6607, 0.625, 0.6786, 0.625, 0.6964, 0.625, 0.6964, 0.625, 0.6786, 0.625, 0.6964, 0.625, 0.7143, 0.625, 0.7143, 0.625, 0.6964, 0.625, 0.7143, 0.625, 0.7321, 0.625, 0.7321, 0.625, 0.7143, 0.375, 0.5, 0.625, 0.5, 0.625, 0.5179, 0.375, 0.5179, 0.375, 0.5179, 0.625, 0.5179, 0.625, 0.5357, 0.375, 0.5357, 0.375, 0.5357, 0.625, 0.5357, 0.625, 0.5536, 0.375, 0.5536, 0.375, 0.5536, 0.625, 0.5536, 0.625, 0.5714, 0.375, 0.5714, 0.375, 0.5714, 0.625, 0.5714, 0.625, 0.5893, 0.375, 0.5893, 0.375, 0.5893, 0.625, 0.5893, 0.625, 0.6071, 0.375, 0.6071, 0.375, 0.6071, 0.625, 0.6071, 0.625, 0.625, 0.375, 0.625, 0.375, 0.625, 0.625, 0.625, 0.625, 0.6429, 0.375, 0.6429, 0.375, 0.6429, 0.625, 0.6429, 0.625, 0.6607, 0.375, 0.6607, 0.375, 0.6607, 0.625, 0.6607, 0.625, 0.6786, 0.375, 0.6786, 0.375, 0.6786, 0.625, 0.6786, 0.625, 0.6964, 0.375, 0.6964, 0.375, 0.6964, 0.625, 0.6964, 0.625, 0.7143, 0.375, 0.7143, 0.375, 0.7143, 0.625, 0.7143, 0.625, 0.7321, 0.375, 0.7321, 0.3603, 0.5, 0.375, 0.5, 0.375, 0.5179, 0.3603, 0.5179, 0.3603, 0.5179, 0.375, 0.5179, 0.375, 0.5357, 0.3603, 0.5357, 0.3603, 0.5357, 0.375, 0.5357, 0.375, 0.5536, 0.3603, 0.5536, 0.3603, 0.5536, 0.375, 0.5536, 0.375, 0.5714, 0.3603, 0.5714, 0.3603, 0.5714, 0.375, 0.5714, 0.375, 0.5893, 0.3603, 0.5893, 0.3603, 0.5893, 0.375, 0.5893, 0.375, 0.6071, 0.3603, 0.6071, 0.3603, 0.6071, 0.375, 0.6071, 0.375, 0.625, 0.3603, 0.625, 0.3603, 0.625, 0.375, 0.625, 0.375, 0.6429, 0.3603, 0.6429, 0.3603, 0.6429, 0.375, 0.6429, 0.375, 0.6607, 0.3603, 0.6607, 0.3603, 0.6607, 0.375, 0.6607, 0.375, 0.6786, 0.3603, 0.6786, 0.3603, 0.6786, 0.375, 0.6786, 0.375, 0.6964, 0.3603, 0.6964, 0.3603, 0.6964, 0.375, 0.6964, 0.375, 0.7143, 0.3603, 0.7143, 0.3603, 0.7143, 0.375, 0.7143, 0.375, 0.7321, 0.3603, 0.7321, 0.375, 0.0, 0.625, 0.0, 0.625, 0.01786, 0.375, 0.01786, 0.375, 0.01786, 0.625, 0.01786, 0.625, 0.03571, 0.375, 0.03571, 0.375, 0.03571, 0.625, 0.03571, 0.625, 0.05357, 0.375, 0.05357, 0.375, 0.05357, 0.625, 0.05357, 0.625, 0.07143, 0.375, 0.07143, 0.375, 0.07143, 0.625, 0.07143, 0.625, 0.08929, 0.375, 0.08929, 0.375, 0.08929, 0.625, 0.08929, 0.625, 0.1071, 0.375, 0.1071, 0.375, 0.1071, 0.625, 0.1071, 0.625, 0.125, 0.375, 0.125, 0.375, 0.125, 0.625, 0.125, 0.625, 0.1429, 0.375, 0.1429, 0.375, 0.1429, 0.625, 0.1429, 0.625, 0.1607, 0.375, 0.1607, 0.375, 0.1607, 0.625, 0.1607, 0.625, 0.1786, 0.375, 0.1786, 0.375, 0.1786, 0.625, 0.1786, 0.625, 0.1964, 0.375, 0.1964, 0.375, 0.1964, 0.625, 0.1964, 0.625, 0.2143, 0.375, 0.2143, 0.375, 0.2143, 0.625, 0.2143, 0.625, 0.2321, 0.375, 0.2321, 0.6317, 0.7433, 0.6317, 0.7264, 0.6317, 0.7264, 0.6317, 0.7433, 0.6317, 0.7264, 0.6317, 0.7095, 0.6317, 0.7095, 0.6317, 0.7264, 0.6317, 0.7095, 0.6317, 0.6926, 0.6317, 0.6926, 0.6317, 0.7095, 0.6317, 0.6926, 0.6317, 0.6757, 0.6317, 0.6757, 0.6317, 0.6926, 0.6317, 0.6757, 0.6317, 0.6588, 0.6317, 0.6588, 0.6317, 0.6757, 0.6317, 0.6588, 0.6317, 0.6419, 0.6317, 0.6419, 0.6317, 0.6588, 0.6317, 0.6419, 0.6317, 0.625, 0.6317, 0.625, 0.6317, 0.6419, 0.6317, 0.625, 0.6317, 0.6081, 0.6317, 0.6081, 0.6317, 0.625, 0.6317, 0.6081, 0.6317, 0.5912, 0.6317, 0.5912, 0.6317, 0.6081, 0.6317, 0.5912, 0.6317, 0.5743, 0.6317, 0.5743, 0.6317, 0.5912, 0.6317, 0.5743, 0.6317, 0.5574, 0.6317, 0.5574, 0.6317, 0.5743, 0.6317, 0.5574, 0.6317, 0.5405, 0.6317, 0.5405, 0.6317, 0.5574, 0.6317, 0.5405, 0.6317, 0.5236, 0.6317, 0.5236, 0.6317, 0.5405])
me_cube.materials.append(mat_material_004)
me_cube.use_remesh_preserve_volume = False
me_cube.use_remesh_preserve_attributes = False
me_cube.use_mirror_vertex_groups = False
me_cube.update()

# ---- objects
ob_cube = bpy.data.objects.new('Cube', me_cube)
ob_light = bpy.data.objects.new('Light', light_light)
ob_camera = bpy.data.objects.new('Camera', cam_camera)

# ---- transforms, parenting, visibility, modifiers, constraints
ob_cube.location = (0.4584, 1.753, -0.1639)
ob_cube.scale = (117.9, 119.6, 3.523)
ob_cube.lock_rotations_4d = False
ob_cube.empty_display_type = 'ARROWS'
ob_cube.lineart.crease_threshold = 0.0
ob_light.location = (10.14, 11.98, 49.55)
ob_light.rotation_euler = (-0.009063, -0.1643, 1.793)
ob_light.lock_rotations_4d = False
ob_light.empty_display_type = 'ARROWS'
ob_light.color = (0.0, 0.0, 0.0, 0.0)
ob_light.lineart.crease_threshold = 0.0
ob_camera.location = (7.359, -6.926, 4.958)
ob_camera.rotation_euler = (1.109, 0.0, 0.8149)
ob_camera.lock_rotations_4d = False
ob_camera.empty_display_type = 'ARROWS'
ob_camera.color = (0.0, 0.0, 0.0, 0.0)
ob_camera.display_type = 'WIRE'
ob_camera.lineart.crease_threshold = 0.0

# ---- collection membership
col_collection.objects.link(ob_cube)
col_collection.objects.link(ob_light)
col_collection.objects.link(ob_camera)

# ---- scene / render settings (as saved in the file)
scene.camera = ob_camera
scene.frame_start = 1; scene.frame_end = 250; scene.frame_set(0)
scene.render.engine = 'BLENDER_EEVEE_NEXT'
scene.cycles.use_denoising = False
scene.cycles.samples = 300
scene.cycles.sampling_pattern = 'TABULATED_SOBOL'
scene.cycles.use_adaptive_sampling = False
scene.cycles.use_light_tree = False
scene.view_settings.view_transform = 'Filmic'
bpy.context.view_layer.update()
